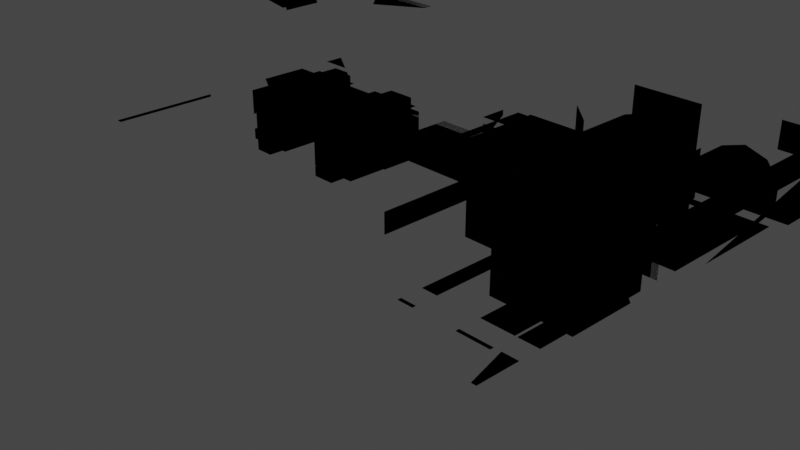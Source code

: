 # Source: blendSplitTank2.blend  (saved by Blender 3.4.6; exported with 4.5.12 LTS)
import bpy
from mathutils import Matrix  # noqa: F401  (used for matrix-valued properties, if any)

bpy.ops.wm.read_factory_settings(use_empty=True)
scene = bpy.context.scene
scene.name = 'Scene'

# ---- collections
col_collection = bpy.data.collections.new('Collection'); scene.collection.children.link(col_collection)

# ---- materials (node trees are filled in below, after node groups)
mat_material_001 = bpy.data.materials.new('Material.001')
mat_material_001.use_transparent_shadow = False
mat_material_001.diffuse_color = (0.138, 0.1424, 0.06494, 1.0)
mat_material_001.roughness = 0.69
mat_material_001.specular_intensity = 0.0
mat_material_002 = bpy.data.materials.new('Material.002')
mat_material_002.use_transparent_shadow = False
mat_material_002.diffuse_color = (0.05497, 0.05497, 0.05497, 1.0)
mat_material_002.roughness = 0.69
mat_material_002.specular_intensity = 0.0
mat_material_003 = bpy.data.materials.new('Material.003')
mat_material_003.use_transparent_shadow = False
mat_material_003.diffuse_color = (0.1473, 0.1473, 0.1473, 1.0)
mat_material_003.roughness = 0.69
mat_material_003.specular_intensity = 0.0
mat_material_004 = bpy.data.materials.new('Material.004')
mat_material_004.use_transparent_shadow = False
mat_material_004.diffuse_color = (0.8, 0.7685, 0.06487, 1.0)
mat_material_004.roughness = 0.69
mat_material_005 = bpy.data.materials.new('Material.005')
mat_material_005.use_transparent_shadow = False
mat_material_005.diffuse_color = (0.2935, 0.3032, 0.1337, 1.0)
mat_material_005.roughness = 0.69
mat_material_005.specular_intensity = 0.0

# ---- material node trees
mat_material_001.use_nodes = True; mat_material_001.node_tree.nodes.clear()
_N = mat_material_001.node_tree.nodes; _L = mat_material_001.node_tree.links
n0 = _N.new('ShaderNodeBsdfPrincipled'); n0.name = 'Principled BSDF'; n0.location = (10, 300)
n0.distribution = 'GGX'
n0.subsurface_method = 'RANDOM_WALK_SKIN'
n0.inputs[0].default_value = (0.138, 0.1424, 0.06494, 1.0)
n0.inputs[2].default_value = 0.69
n0.inputs[3].default_value = 1.45
n0.inputs[4].default_value = 0.0
n0.inputs[13].default_value = 0.0
n0.inputs[27].default_value = (0.138, 0.1424, 0.06494, 1.0)
n1 = _N.new('ShaderNodeOutputMaterial'); n1.name = 'Material Output'; n1.location = (300, 300)
n2 = _N.new('ShaderNodeNormalMap'); n2.name = 'Normal Map'; n2.location = (-300, -300)
n2.label = 'Normal/Map'
_L.new(n0.outputs[0], n1.inputs[0])
_L.new(n2.outputs[0], n0.inputs[5])
n1.is_active_output = True
mat_material_002.use_nodes = True; mat_material_002.node_tree.nodes.clear()
_N = mat_material_002.node_tree.nodes; _L = mat_material_002.node_tree.links
n0 = _N.new('ShaderNodeBsdfPrincipled'); n0.name = 'Principled BSDF'; n0.location = (10, 300)
n0.distribution = 'GGX'
n0.subsurface_method = 'RANDOM_WALK_SKIN'
n0.inputs[0].default_value = (0.05497, 0.05497, 0.05497, 1.0)
n0.inputs[2].default_value = 0.69
n0.inputs[3].default_value = 1.45
n0.inputs[4].default_value = 0.0
n0.inputs[13].default_value = 0.0
n0.inputs[27].default_value = (0.05497, 0.05497, 0.05497, 1.0)
n1 = _N.new('ShaderNodeOutputMaterial'); n1.name = 'Material Output'; n1.location = (300, 300)
n2 = _N.new('ShaderNodeNormalMap'); n2.name = 'Normal Map'; n2.location = (-300, -300)
n2.label = 'Normal/Map'
_L.new(n0.outputs[0], n1.inputs[0])
_L.new(n2.outputs[0], n0.inputs[5])
n1.is_active_output = True
mat_material_003.use_nodes = True; mat_material_003.node_tree.nodes.clear()
_N = mat_material_003.node_tree.nodes; _L = mat_material_003.node_tree.links
n0 = _N.new('ShaderNodeBsdfPrincipled'); n0.name = 'Principled BSDF'; n0.location = (10, 300)
n0.distribution = 'GGX'
n0.subsurface_method = 'RANDOM_WALK_SKIN'
n0.inputs[0].default_value = (0.1473, 0.1473, 0.1473, 1.0)
n0.inputs[2].default_value = 0.69
n0.inputs[3].default_value = 1.45
n0.inputs[4].default_value = 0.0
n0.inputs[13].default_value = 0.0
n0.inputs[27].default_value = (0.1473, 0.1473, 0.1473, 1.0)
n1 = _N.new('ShaderNodeOutputMaterial'); n1.name = 'Material Output'; n1.location = (300, 300)
n2 = _N.new('ShaderNodeNormalMap'); n2.name = 'Normal Map'; n2.location = (-300, -300)
n2.label = 'Normal/Map'
_L.new(n0.outputs[0], n1.inputs[0])
_L.new(n2.outputs[0], n0.inputs[5])
n1.is_active_output = True
mat_material_004.use_nodes = True; mat_material_004.node_tree.nodes.clear()
_N = mat_material_004.node_tree.nodes; _L = mat_material_004.node_tree.links
n0 = _N.new('ShaderNodeBsdfPrincipled'); n0.name = 'Principled BSDF'; n0.location = (10, 300)
n0.distribution = 'GGX'
n0.subsurface_method = 'RANDOM_WALK_SKIN'
n0.inputs[0].default_value = (0.8, 0.7685, 0.06487, 1.0)
n0.inputs[2].default_value = 0.69
n0.inputs[3].default_value = 1.45
n0.inputs[4].default_value = 0.0
n0.inputs[27].default_value = (0.8, 0.7685, 0.06487, 1.0)
n1 = _N.new('ShaderNodeOutputMaterial'); n1.name = 'Material Output'; n1.location = (300, 300)
n2 = _N.new('ShaderNodeNormalMap'); n2.name = 'Normal Map'; n2.location = (-300, -300)
n2.label = 'Normal/Map'
_L.new(n0.outputs[0], n1.inputs[0])
_L.new(n2.outputs[0], n0.inputs[5])
n1.is_active_output = True
mat_material_005.use_nodes = True; mat_material_005.node_tree.nodes.clear()
_N = mat_material_005.node_tree.nodes; _L = mat_material_005.node_tree.links
n0 = _N.new('ShaderNodeBsdfPrincipled'); n0.name = 'Principled BSDF'; n0.location = (10, 300)
n0.distribution = 'GGX'
n0.subsurface_method = 'RANDOM_WALK_SKIN'
n0.inputs[0].default_value = (0.2935, 0.3032, 0.1337, 1.0)
n0.inputs[2].default_value = 0.69
n0.inputs[3].default_value = 1.45
n0.inputs[4].default_value = 0.0
n0.inputs[13].default_value = 0.0
n0.inputs[27].default_value = (0.2935, 0.3032, 0.1337, 1.0)
n1 = _N.new('ShaderNodeOutputMaterial'); n1.name = 'Material Output'; n1.location = (300, 300)
n2 = _N.new('ShaderNodeNormalMap'); n2.name = 'Normal Map'; n2.location = (-300, -300)
n2.label = 'Normal/Map'
_L.new(n0.outputs[0], n1.inputs[0])
_L.new(n2.outputs[0], n0.inputs[5])
n1.is_active_output = True

# ---- world
world_world = bpy.data.worlds.new('World'); scene.world = world_world
world_world.use_nodes = True; world_world.node_tree.nodes.clear()
_N = world_world.node_tree.nodes; _L = world_world.node_tree.links
n0 = _N.new('ShaderNodeOutputWorld'); n0.name = 'World Output'; n0.location = (300, 300)
n1 = _N.new('ShaderNodeBackground'); n1.name = 'Background'; n1.location = (10, 300)
n1.inputs[0].default_value = (0.05088, 0.05088, 0.05088, 1.0)
_L.new(n1.outputs[0], n0.inputs[0])
n0.is_active_output = True
world_world.color = (0.05088, 0.05088, 0.05088)
world_world.use_sun_shadow = False
world_world.sun_shadow_jitter_overblur = 0.0

# ---- cameras
cam_camera = bpy.data.cameras.new('Camera')
cam_camera.clip_end = 100.0
cam_camera.ortho_scale = 7.314

# ---- lights
light_light = bpy.data.lights.new('Light', 'POINT')
light_light.transmission_factor = 0.0
light_light.energy = 1000.0
light_light.shadow_soft_size = 0.1
light_light.shadow_maximum_resolution = 0.006
light_light.use_absolute_resolution = True

# ---- meshes
me_cube_002 = bpy.data.meshes.new('Cube.002')
me_cube_002.from_pydata([(-2.995, -3.165, 2.022), (-2.995, -3.165, 4.022), (-2.995, -1.387, 2.022), (-2.995, -1.387, 4.022), (4.156, -3.165, 2.022), (4.156, -3.165, 4.022), (4.156, -1.387, 2.022), (4.156, -1.387, 4.022), (-4.968, -1.387, 2.022), (-4.968, -3.165, 2.022), (-4.839, -3.165, 3.092), (-4.839, -1.387, 3.092), (-2.995, -1.498, 2.022), (-2.995, -1.498, 4.022), (-2.995, 1.391, 2.022), (-2.995, 1.391, 4.022), (4.156, -1.498, 2.022), (4.156, -1.498, 4.022), (4.156, 1.391, 2.022), (4.156, 1.391, 4.022), (-4.366, 1.391, 2.022), (-4.366, -1.498, 2.022), (-4.237, -1.498, 3.092), (-4.237, 1.391, 3.092), (-2.995, 1.391, 0.9019), (-2.995, -1.498, 0.9019), (3.555, 1.391, 0.9019), (3.555, -1.498, 0.9019), (-3.97, 1.391, 0.9019), (-3.97, -1.498, 0.9019), (-2.995, 1.28, 2.022), (-2.995, 1.28, 4.022), (-2.995, 3.058, 2.022), (-2.995, 3.058, 4.022), (4.156, 1.28, 2.022), (4.156, 1.28, 4.022), (4.156, 3.058, 2.022), (4.156, 3.058, 4.022), (-4.968, 3.058, 2.022), (-4.968, 1.28, 2.022), (-4.839, 1.28, 3.092), (-4.839, 3.058, 3.092), (3.704, 2.519, 4.236), (3.954, 2.519, 7.536), (3.704, 2.639, 4.236), (3.954, 2.639, 7.536), (3.811, 2.519, 4.236), (4.061, 2.519, 7.536), (3.811, 2.639, 4.236), (4.061, 2.639, 7.536), (3.455, 2.243, 3.458), (3.558, 2.357, 4.586), (3.455, 2.915, 3.458), (3.558, 2.801, 4.586), (4.06, 2.243, 3.458), (3.958, 2.357, 4.586), (4.06, 2.915, 3.458), (3.958, 2.801, 4.586), (2.175, -2.836, 3.875), (2.175, -2.836, 4.676), (0.9371, -2.836, 3.875), (0.9371, -2.836, 4.676), (2.175, -2.034, 3.875), (2.175, -2.034, 4.676), (0.9371, -2.034, 3.875), (0.9371, -2.034, 4.676), (1.262, -2.913, 3.797), (1.262, -2.913, 4.754), (1.07, -2.913, 3.797), (1.07, -2.913, 4.754), (1.262, -1.956, 3.797), (1.262, -1.956, 4.754), (1.07, -1.956, 3.797), (1.07, -1.956, 4.754), (2.011, -2.913, 3.797), (2.011, -2.913, 4.754), (1.818, -2.913, 3.797), (1.818, -2.913, 4.754), (2.011, -1.956, 3.797), (2.011, -1.956, 4.754), (1.818, -1.956, 3.797), (1.818, -1.956, 4.754), (3.548, -3.027, 4.053), (3.548, -3.027, 5.4), (3.548, -1.177, 4.053), (3.548, -1.177, 5.4), (4.27, -3.027, 4.053), (4.27, -3.027, 5.4), (4.27, -1.177, 4.053), (4.27, -1.177, 5.4), (3.478, -1.664, 3.923), (3.478, -1.664, 5.531), (3.478, -1.376, 3.923), (3.478, -1.376, 5.531), (4.339, -1.664, 3.923), (4.339, -1.664, 5.531), (4.339, -1.376, 3.923), (4.339, -1.376, 5.531), (3.478, -2.782, 3.923), (3.478, -2.782, 5.531), (3.478, -2.494, 3.923), (3.478, -2.494, 5.531), (4.339, -2.782, 3.923), (4.339, -2.782, 5.531), (4.339, -2.494, 3.923), (4.339, -2.494, 5.531), (2.405, -2.692, 2.114), (2.405, -2.692, 4.255), (2.405, -0.9815, 2.114), (2.405, -0.9815, 4.255), (3.552, -2.692, 2.114), (3.552, -2.692, 4.255), (3.552, -0.9815, 2.114), (3.552, -0.9815, 4.255), (2.405, 0.8744, 2.114), (2.405, 0.8744, 4.255), (2.405, 2.585, 2.114), (2.405, 2.585, 4.255), (3.552, 0.8744, 2.114), (3.552, 0.8744, 4.255), (3.552, 2.585, 2.114), (3.552, 2.585, 4.255), (0.4138, -0.8572, 5.051), (0.4138, 0.7375, 5.051), (0.5137, -0.8572, 4.958), (0.5137, 0.7375, 4.958), (-4.473, -2.577, 2.846), (-4.473, -2.577, 3.889), (-4.473, -1.752, 2.846), (-4.473, -1.752, 3.889), (-3.859, -2.577, 2.846), (-4.246, -2.577, 3.889), (-3.859, -1.752, 2.846), (-4.246, -1.752, 3.889), (-4.473, 1.645, 2.846), (-4.473, 1.645, 3.889), (-4.473, 2.47, 2.846), (-4.473, 2.47, 3.889), (-3.859, 1.645, 2.846), (-4.246, 1.645, 3.889), (-3.859, 2.47, 2.846), (-4.246, 2.47, 3.889), (3.6, -1.406, 2.836), (3.6, -1.406, 3.816), (3.6, 1.299, 2.836), (3.6, 1.299, 3.816), (4.363, -1.406, 2.836), (4.363, -1.406, 3.816), (4.363, 1.299, 2.836), (4.363, 1.299, 3.816), (3.529, 1.745, 2.956), (3.529, 1.745, 3.696), (3.529, 2.593, 2.956), (3.529, 2.593, 3.696), (4.292, 1.745, 2.956), (4.292, 1.745, 3.696), (4.292, 2.593, 2.956), (4.292, 2.593, 3.696), (3.529, -2.7, 2.956), (3.529, -2.7, 3.696), (3.529, -1.852, 2.956), (3.529, -1.852, 3.696), (4.292, -2.7, 2.956), (4.292, -2.7, 3.696), (4.292, -1.852, 2.956), (4.292, -1.852, 3.696), (3.341, -2.975, 1.837), (3.341, -2.975, 2.36), (3.341, 2.868, 1.837), (3.341, 2.868, 2.36), (4.265, -2.975, 1.837), (4.265, -2.975, 2.36), (4.265, 2.868, 1.837), (4.265, 2.868, 2.36), (-3.902, 1.43, 0.148), (-3.782, 1.43, 0.5363), (-3.902, 2.808, 0.148), (-3.782, 2.808, 0.5363), (3.225, 1.43, 0.148), (3.105, 1.43, 0.5363), (3.225, 2.808, 0.148), (3.105, 2.808, 0.5363), (-4.734, 2.808, 2.388), (-4.734, 1.43, 2.388), (-4.615, 1.43, 2.776), (-4.615, 2.808, 2.776), (3.938, 2.808, 2.776), (4.057, 2.808, 2.388), (4.057, 1.43, 2.388), (3.938, 1.43, 2.776), (-3.902, -2.915, 0.148), (-3.782, -2.915, 0.5363), (-3.902, -1.538, 0.148), (-3.782, -1.538, 0.5363), (3.225, -2.915, 0.148), (3.105, -2.915, 0.5363), (3.225, -1.538, 0.148), (3.105, -1.538, 0.5363), (-4.734, -1.538, 2.388), (-4.734, -2.915, 2.388), (-4.615, -2.915, 2.776), (-4.615, -1.538, 2.776), (3.938, -1.538, 2.776), (4.057, -1.538, 2.388), (4.057, -2.915, 2.388), (3.938, -2.915, 2.776), (2.762, -2.759, 0.469), (2.762, 2.652, 0.469), (3.033, -2.759, 0.6332), (3.033, 2.652, 0.6332), (3.2, -2.759, 1.063), (3.2, 2.652, 1.063), (3.2, -2.759, 1.594), (3.2, 2.652, 1.594), (3.033, -2.759, 2.024), (3.033, 2.652, 2.024), (2.762, -2.759, 2.188), (2.762, 2.652, 2.188), (2.491, -2.759, 2.024), (2.491, 2.652, 2.024), (2.324, -2.759, 1.594), (2.324, 2.652, 1.594), (2.324, -2.759, 1.063), (2.324, 2.652, 1.063), (2.491, -2.759, 0.6332), (2.491, 2.652, 0.6332), (1.492, -2.759, 0.469), (1.492, 2.652, 0.469), (1.763, -2.759, 0.6332), (1.763, 2.652, 0.6332), (1.93, -2.759, 1.063), (1.93, 2.652, 1.063), (1.93, -2.759, 1.594), (1.93, 2.652, 1.594), (1.763, -2.759, 2.024), (1.763, 2.652, 2.024), (1.492, -2.759, 2.188), (1.492, 2.652, 2.188), (1.221, -2.759, 2.024), (1.221, 2.652, 2.024), (1.054, -2.759, 1.594), (1.054, 2.652, 1.594), (1.054, -2.759, 1.063), (1.054, 2.652, 1.063), (1.221, -2.759, 0.6332), (1.221, 2.652, 0.6332), (0.2218, -2.759, 0.469), (0.2218, 2.652, 0.469), (0.4925, -2.759, 0.6332), (0.4925, 2.652, 0.6332), (0.6598, -2.759, 1.063), (0.6598, 2.652, 1.063), (0.6598, -2.759, 1.594), (0.6598, 2.652, 1.594), (0.4925, -2.759, 2.024), (0.4925, 2.652, 2.024), (0.2218, -2.759, 2.188), (0.2218, 2.652, 2.188), (-0.04892, -2.759, 2.024), (-0.04892, 2.652, 2.024), (-0.2162, -2.759, 1.594), (-0.2162, 2.652, 1.594), (-0.2162, -2.759, 1.063), (-0.2162, 2.652, 1.063), (-0.04892, -2.759, 0.6332), (-0.04892, 2.652, 0.6332), (-1.048, -2.759, 0.469), (-1.048, 2.652, 0.469), (-0.7777, -2.759, 0.6332), (-0.7777, 2.652, 0.6332), (-0.6104, -2.759, 1.063), (-0.6104, 2.652, 1.063), (-0.6104, -2.759, 1.594), (-0.6104, 2.652, 1.594), (-0.7777, -2.759, 2.024), (-0.7777, 2.652, 2.024), (-1.048, -2.759, 2.188), (-1.048, 2.652, 2.188), (-1.319, -2.759, 2.024), (-1.319, 2.652, 2.024), (-1.486, -2.759, 1.594), (-1.486, 2.652, 1.594), (-1.486, -2.759, 1.063), (-1.486, 2.652, 1.063), (-1.319, -2.759, 0.6332), (-1.319, 2.652, 0.6332), (-2.319, -2.759, 0.469), (-2.319, 2.652, 0.469), (-2.048, -2.759, 0.6332), (-2.048, 2.652, 0.6332), (-1.881, -2.759, 1.063), (-1.881, 2.652, 1.063), (-1.881, -2.759, 1.594), (-1.881, 2.652, 1.594), (-2.048, -2.759, 2.024), (-2.048, 2.652, 2.024), (-2.319, -2.759, 2.188), (-2.319, 2.652, 2.188), (-2.589, -2.759, 2.024), (-2.589, 2.652, 2.024), (-2.757, -2.759, 1.594), (-2.757, 2.652, 1.594), (-2.757, -2.759, 1.063), (-2.757, 2.652, 1.063), (-2.589, -2.759, 0.6332), (-2.589, 2.652, 0.6332), (-3.589, -2.759, 0.469), (-3.589, 2.652, 0.469), (-3.318, -2.759, 0.6332), (-3.318, 2.652, 0.6332), (-3.151, -2.759, 1.063), (-3.151, 2.652, 1.063), (-3.151, -2.759, 1.594), (-3.151, 2.652, 1.594), (-3.318, -2.759, 2.024), (-3.318, 2.652, 2.024), (-3.589, -2.759, 2.188), (-3.589, 2.652, 2.188), (-3.86, -2.759, 2.024), (-3.86, 2.652, 2.024), (-4.027, -2.759, 1.594), (-4.027, 2.652, 1.594), (-4.027, -2.759, 1.063), (-4.027, 2.652, 1.063), (-3.86, -2.759, 0.6332), (-3.86, 2.652, 0.6332), (-3.715, -2.81, 2.41), (-3.933, -2.81, 3.832), (-3.715, -1.598, 2.41), (-3.933, -1.598, 3.832), (-2.774, -2.81, 2.912), (-2.991, -2.81, 4.334), (-2.774, -1.598, 2.912), (-2.991, -1.598, 4.334), (-3.064, -1.598, 2.758), (-3.281, -1.598, 4.179), (-3.064, -2.81, 2.758), (-3.281, -2.81, 4.179), (-1.612, -1.598, 4.334), (-1.395, -1.598, 2.912), (-1.395, -2.81, 2.912), (-1.612, -2.81, 4.334), (-3.719, 1.598, 2.396), (-3.936, 1.598, 3.817), (-3.719, 2.81, 2.396), (-3.936, 2.81, 3.817), (-2.777, 1.598, 2.898), (-2.994, 1.598, 4.319), (-2.777, 2.81, 2.898), (-2.994, 2.81, 4.319), (-3.067, 2.81, 2.743), (-3.285, 2.81, 4.164), (-3.067, 1.598, 2.743), (-3.285, 1.598, 4.164), (-1.616, 2.81, 4.319), (-1.398, 2.81, 2.898), (-1.398, 1.598, 2.898), (-1.616, 1.598, 4.319), (-2.088, -2.319, 4.28), (-1.791, -2.319, 6.245), (-2.088, -2.235, 4.28), (-1.791, -2.235, 6.245), (-2.012, -2.319, 4.28), (-1.716, -2.319, 6.245), (-2.012, -2.235, 4.28), (-1.716, -2.235, 6.245), (-0.2139, -1.02, 5.626), (0.8979, -1.02, 5.628), (-0.2139, 0.9006, 5.626), (0.8979, 0.9006, 5.628)], [], [(1, 3, 11, 10), (2, 3, 7, 6), (6, 7, 5, 4), (4, 5, 1, 0), (2, 6, 4, 0), (7, 3, 1, 5), (9, 10, 11, 8), (2, 0, 9, 8), (3, 2, 8, 11), (0, 1, 10, 9), (13, 15, 23, 22), (14, 15, 19, 18), (18, 19, 17, 16), (16, 17, 13, 12), (14, 18, 26, 24), (19, 15, 13, 17), (21, 22, 23, 20), (20, 14, 24, 28), (15, 14, 20, 23), (12, 13, 22, 21), (24, 26, 27, 25), (24, 25, 29, 28), (12, 21, 29, 25), (18, 16, 27, 26), (21, 20, 28, 29), (16, 12, 25, 27), (31, 33, 41, 40), (32, 33, 37, 36), (36, 37, 35, 34), (34, 35, 31, 30), (32, 36, 34, 30), (37, 33, 31, 35), (39, 40, 41, 38), (32, 30, 39, 38), (33, 32, 38, 41), (30, 31, 40, 39), (42, 43, 45, 44), (44, 45, 49, 48), (48, 49, 47, 46), (46, 47, 43, 42), (44, 48, 46, 42), (49, 45, 43, 47), (50, 51, 53, 52), (52, 53, 57, 56), (56, 57, 55, 54), (54, 55, 51, 50), (52, 56, 54, 50), (57, 53, 51, 55), (58, 59, 61, 60), (60, 61, 65, 64), (64, 65, 63, 62), (62, 63, 59, 58), (60, 64, 62, 58), (65, 61, 59, 63), (66, 67, 69, 68), (68, 69, 73, 72), (72, 73, 71, 70), (70, 71, 67, 66), (68, 72, 70, 66), (73, 69, 67, 71), (74, 75, 77, 76), (76, 77, 81, 80), (80, 81, 79, 78), (78, 79, 75, 74), (76, 80, 78, 74), (81, 77, 75, 79), (82, 83, 85, 84), (84, 85, 89, 88), (88, 89, 87, 86), (86, 87, 83, 82), (84, 88, 86, 82), (89, 85, 83, 87), (90, 91, 93, 92), (92, 93, 97, 96), (96, 97, 95, 94), (94, 95, 91, 90), (92, 96, 94, 90), (97, 93, 91, 95), (98, 99, 101, 100), (100, 101, 105, 104), (104, 105, 103, 102), (102, 103, 99, 98), (100, 104, 102, 98), (105, 101, 99, 103), (106, 107, 109, 108), (108, 109, 113, 112), (112, 113, 111, 110), (110, 111, 107, 106), (108, 112, 110, 106), (113, 109, 107, 111), (114, 115, 117, 116), (116, 117, 121, 120), (120, 121, 119, 118), (118, 119, 115, 114), (116, 120, 118, 114), (121, 117, 115, 119), (123, 125, 124, 122), (126, 127, 129, 128), (128, 129, 133, 132), (132, 133, 131, 130), (130, 131, 127, 126), (128, 132, 130, 126), (133, 129, 127, 131), (134, 135, 137, 136), (136, 137, 141, 140), (140, 141, 139, 138), (138, 139, 135, 134), (136, 140, 138, 134), (141, 137, 135, 139), (142, 143, 145, 144), (144, 145, 149, 148), (148, 149, 147, 146), (146, 147, 143, 142), (144, 148, 146, 142), (149, 145, 143, 147), (150, 151, 153, 152), (152, 153, 157, 156), (156, 157, 155, 154), (154, 155, 151, 150), (152, 156, 154, 150), (157, 153, 151, 155), (158, 159, 161, 160), (160, 161, 165, 164), (164, 165, 163, 162), (162, 163, 159, 158), (160, 164, 162, 158), (165, 161, 159, 163), (166, 167, 169, 168), (168, 169, 173, 172), (172, 173, 171, 170), (170, 171, 167, 166), (168, 172, 170, 166), (173, 169, 167, 171), (175, 177, 185, 184), (176, 177, 181, 180), (179, 178, 188, 189), (178, 179, 175, 174), (176, 180, 178, 174), (181, 177, 175, 179), (183, 184, 185, 182), (176, 174, 183, 182), (177, 176, 182, 185), (174, 175, 184, 183), (187, 186, 189, 188), (178, 180, 187, 188), (181, 179, 189, 186), (180, 181, 186, 187), (191, 193, 201, 200), (192, 193, 197, 196), (195, 194, 204, 205), (194, 195, 191, 190), (192, 196, 194, 190), (197, 193, 191, 195), (199, 200, 201, 198), (192, 190, 199, 198), (193, 192, 198, 201), (190, 191, 200, 199), (203, 202, 205, 204), (194, 196, 203, 204), (197, 195, 205, 202), (196, 197, 202, 203), (206, 207, 209, 208), (208, 209, 211, 210), (210, 211, 213, 212), (212, 213, 215, 214), (214, 215, 217, 216), (216, 217, 219, 218), (218, 219, 221, 220), (220, 221, 223, 222), (209, 207, 225, 223, 221, 219, 217, 215, 213, 211), (222, 223, 225, 224), (224, 225, 207, 206), (206, 208, 210, 212, 214, 216, 218, 220, 222, 224), (226, 227, 229, 228), (228, 229, 231, 230), (230, 231, 233, 232), (232, 233, 235, 234), (234, 235, 237, 236), (236, 237, 239, 238), (238, 239, 241, 240), (240, 241, 243, 242), (229, 227, 245, 243, 241, 239, 237, 235, 233, 231), (242, 243, 245, 244), (244, 245, 227, 226), (226, 228, 230, 232, 234, 236, 238, 240, 242, 244), (246, 247, 249, 248), (248, 249, 251, 250), (250, 251, 253, 252), (252, 253, 255, 254), (254, 255, 257, 256), (256, 257, 259, 258), (258, 259, 261, 260), (260, 261, 263, 262), (249, 247, 265, 263, 261, 259, 257, 255, 253, 251), (262, 263, 265, 264), (264, 265, 247, 246), (246, 248, 250, 252, 254, 256, 258, 260, 262, 264), (266, 267, 269, 268), (268, 269, 271, 270), (270, 271, 273, 272), (272, 273, 275, 274), (274, 275, 277, 276), (276, 277, 279, 278), (278, 279, 281, 280), (280, 281, 283, 282), (269, 267, 285, 283, 281, 279, 277, 275, 273, 271), (282, 283, 285, 284), (284, 285, 267, 266), (266, 268, 270, 272, 274, 276, 278, 280, 282, 284), (286, 287, 289, 288), (288, 289, 291, 290), (290, 291, 293, 292), (292, 293, 295, 294), (294, 295, 297, 296), (296, 297, 299, 298), (298, 299, 301, 300), (300, 301, 303, 302), (289, 287, 305, 303, 301, 299, 297, 295, 293, 291), (302, 303, 305, 304), (304, 305, 287, 286), (286, 288, 290, 292, 294, 296, 298, 300, 302, 304), (306, 307, 309, 308), (308, 309, 311, 310), (310, 311, 313, 312), (312, 313, 315, 314), (314, 315, 317, 316), (316, 317, 319, 318), (318, 319, 321, 320), (320, 321, 323, 322), (309, 307, 325, 323, 321, 319, 317, 315, 313, 311), (322, 323, 325, 324), (324, 325, 307, 306), (306, 308, 310, 312, 314, 316, 318, 320, 322, 324), (326, 327, 329, 328), (334, 335, 333, 332), (331, 330, 340, 341), (336, 337, 327, 326), (334, 332, 330, 336), (335, 329, 327, 337), (333, 335, 337, 331), (328, 334, 336, 326), (330, 331, 337, 336), (328, 329, 335, 334), (339, 338, 341, 340), (330, 332, 339, 340), (333, 331, 341, 338), (332, 333, 338, 339), (342, 343, 345, 344), (350, 351, 349, 348), (347, 346, 356, 357), (352, 353, 343, 342), (350, 348, 346, 352), (351, 345, 343, 353), (349, 351, 353, 347), (344, 350, 352, 342), (346, 347, 353, 352), (344, 345, 351, 350), (355, 354, 357, 356), (346, 348, 355, 356), (349, 347, 357, 354), (348, 349, 354, 355), (358, 359, 361, 360), (360, 361, 365, 364), (364, 365, 363, 362), (362, 363, 359, 358), (360, 364, 362, 358), (365, 361, 359, 363), (368, 369, 367, 366)])
me_cube_002.polygons.foreach_set('use_smooth', [True] * 268)
me_cube_002.polygons.foreach_set('material_index', [0, 0, 0, 0, 0, 0, 0, 0, 0, 0, 0, 0, 0, 0, 1, 0, 0, 1, 0, 0, 1, 1, 1, 1, 1, 1, 0, 0, 0, 0, 0, 0, 0, 0, 0, 0, 2, 2, 2, 2, 2, 2, 1, 1, 1, 1, 1, 1, 2, 2, 2, 2, 2, 2, 1, 1, 1, 1, 1, 1, 1, 1, 1, 1, 1, 1, 2, 2, 2, 2, 2, 2, 1, 1, 1, 1, 1, 1, 1, 1, 1, 1, 1, 1, 4, 4, 4, 4, 4, 4, 4, 4, 4, 4, 4, 4, 4, 3, 0, 0, 0, 0, 0, 3, 0, 0, 0, 0, 0, 0, 0, 0, 0, 0, 0, 3, 3, 3, 3, 3, 3, 3, 3, 3, 3, 3, 3, 4, 4, 4, 4, 4, 4, 1, 1, 1, 1, 1, 1, 1, 1, 1, 1, 1, 1, 1, 1, 1, 1, 1, 1, 1, 1, 1, 1, 1, 1, 1, 1, 1, 1, 2, 2, 2, 2, 2, 2, 2, 2, 2, 2, 2, 2, 2, 2, 2, 2, 2, 2, 2, 2, 2, 2, 2, 2, 2, 2, 2, 2, 2, 2, 2, 2, 2, 2, 2, 2, 2, 2, 2, 2, 2, 2, 2, 2, 2, 2, 2, 2, 2, 2, 2, 2, 2, 2, 2, 2, 2, 2, 2, 2, 2, 2, 2, 2, 2, 2, 2, 2, 2, 2, 2, 2, 1, 1, 1, 1, 1, 1, 1, 1, 1, 1, 1, 1, 1, 1, 1, 1, 1, 1, 1, 1, 1, 1, 1, 1, 1, 1, 1, 1, 1, 1, 1, 1, 1, 1, 4])
_k = set([(0, 4), (0, 9), (1, 3), (1, 5), (1, 10), (2, 6), (2, 8), (3, 7), (3, 11), (4, 5), (4, 6), (5, 7), (6, 7), (8, 9), (8, 11), (9, 10), (10, 11), (13, 15), (13, 17), (13, 22), (15, 19), (15, 23), (16, 17), (16, 18), (16, 27), (17, 19), (18, 19), (18, 26), (20, 21), (20, 23), (20, 28), (21, 22), (21, 29), (22, 23), (24, 26), (24, 28), (25, 27), (25, 29), (26, 27), (28, 29), (30, 34), (30, 39), (31, 33), (31, 35), (31, 40), (32, 36), (32, 38), (33, 37), (33, 41), (34, 35), (34, 36), (35, 37), (36, 37), (38, 39), (38, 41), (39, 40), (40, 41), (42, 43), (42, 44), (42, 46), (43, 45), (43, 47), (44, 45), (44, 48), (45, 49), (46, 47), (46, 48), (47, 49), (48, 49), (50, 51), (50, 52), (50, 54), (51, 53), (51, 55), (52, 53), (52, 56), (53, 57), (54, 55), (54, 56), (55, 57), (56, 57), (58, 59), (58, 60), (58, 62), (59, 61), (59, 63), (60, 61), (60, 64), (61, 65), (62, 63), (62, 64), (63, 65), (64, 65), (66, 67), (66, 68), (66, 70), (67, 69), (67, 71), (68, 69), (68, 72), (69, 73), (70, 71), (70, 72), (71, 73), (72, 73), (74, 75), (74, 76), (74, 78), (75, 77), (75, 79), (76, 77), (76, 80), (77, 81), (78, 79), (78, 80), (79, 81), (80, 81), (82, 83), (82, 84), (82, 86), (83, 85), (83, 87), (84, 85), (84, 88), (85, 89), (86, 87), (86, 88), (87, 89), (88, 89), (90, 91), (90, 92), (90, 94), (91, 93), (91, 95), (92, 93), (92, 96), (93, 97), (94, 95), (94, 96), (95, 97), (96, 97), (98, 99), (98, 100), (98, 102), (99, 101), (99, 103), (100, 101), (100, 104), (101, 105), (102, 103), (102, 104), (103, 105), (104, 105), (106, 107), (106, 108), (106, 110), (107, 109), (107, 111), (108, 109), (108, 112), (109, 113), (110, 111), (110, 112), (111, 113), (112, 113), (114, 115), (114, 116), (114, 118), (115, 117), (115, 119), (116, 117), (116, 120), (117, 121), (118, 119), (118, 120), (119, 121), (120, 121), (122, 123), (122, 124), (123, 125), (124, 125), (126, 127), (126, 128), (126, 130), (127, 129), (127, 131), (128, 129), (128, 132), (129, 133), (130, 131), (130, 132), (131, 133), (132, 133), (134, 135), (134, 136), (134, 138), (135, 137), (135, 139), (136, 137), (136, 140), (137, 141), (138, 139), (138, 140), (139, 141), (140, 141), (142, 143), (142, 144), (142, 146), (143, 145), (143, 147), (144, 145), (144, 148), (145, 149), (146, 147), (146, 148), (147, 149), (148, 149), (150, 151), (150, 152), (150, 154), (151, 153), (151, 155), (152, 153), (152, 156), (153, 157), (154, 155), (154, 156), (155, 157), (156, 157), (158, 159), (158, 160), (158, 162), (159, 161), (159, 163), (160, 161), (160, 164), (161, 165), (162, 163), (162, 164), (163, 165), (164, 165), (166, 167), (166, 168), (166, 170), (167, 169), (167, 171), (168, 169), (168, 172), (169, 173), (170, 171), (170, 172), (171, 173), (172, 173), (174, 176), (174, 178), (174, 183), (175, 177), (175, 179), (175, 184), (176, 180), (176, 182), (177, 181), (177, 185), (178, 180), (178, 188), (179, 181), (179, 189), (180, 187), (181, 186), (182, 183), (182, 185), (183, 184), (184, 185), (186, 187), (186, 189), (187, 188), (188, 189), (190, 192), (190, 194), (190, 199), (191, 193), (191, 195), (191, 200), (192, 196), (192, 198), (193, 197), (193, 201), (194, 196), (194, 204), (195, 197), (195, 205), (196, 203), (197, 202), (198, 199), (198, 201), (199, 200), (200, 201), (202, 203), (202, 205), (203, 204), (204, 205), (206, 207), (206, 208), (206, 224), (207, 209), (207, 225), (208, 209), (208, 210), (209, 211), (210, 211), (210, 212), (211, 213), (212, 213), (212, 214), (213, 215), (214, 215), (214, 216), (215, 217), (216, 217), (216, 218), (217, 219), (218, 219), (218, 220), (219, 221), (220, 221), (220, 222), (221, 223), (222, 223), (222, 224), (223, 225), (224, 225), (226, 227), (226, 228), (226, 244), (227, 229), (227, 245), (228, 229), (228, 230), (229, 231), (230, 231), (230, 232), (231, 233), (232, 233), (232, 234), (233, 235), (234, 235), (234, 236), (235, 237), (236, 237), (236, 238), (237, 239), (238, 239), (238, 240), (239, 241), (240, 241), (240, 242), (241, 243), (242, 243), (242, 244), (243, 245), (244, 245), (246, 247), (246, 248), (246, 264), (247, 249), (247, 265), (248, 249), (248, 250), (249, 251), (250, 251), (250, 252), (251, 253), (252, 253), (252, 254), (253, 255), (254, 255), (254, 256), (255, 257), (256, 257), (256, 258), (257, 259), (258, 259), (258, 260), (259, 261), (260, 261), (260, 262), (261, 263), (262, 263), (262, 264), (263, 265), (264, 265), (266, 267), (266, 268), (266, 284), (267, 269), (267, 285), (268, 269), (268, 270), (269, 271), (270, 271), (270, 272), (271, 273), (272, 273), (272, 274), (273, 275), (274, 275), (274, 276), (275, 277), (276, 277), (276, 278), (277, 279), (278, 279), (278, 280), (279, 281), (280, 281), (280, 282), (281, 283), (282, 283), (282, 284), (283, 285), (284, 285), (286, 287), (286, 288), (286, 304), (287, 289), (287, 305), (288, 289), (288, 290), (289, 291), (290, 291), (290, 292), (291, 293), (292, 293), (292, 294), (293, 295), (294, 295), (294, 296), (295, 297), (296, 297), (296, 298), (297, 299), (298, 299), (298, 300), (299, 301), (300, 301), (300, 302), (301, 303), (302, 303), (302, 304), (303, 305), (304, 305), (306, 307), (306, 308), (306, 324), (307, 309), (307, 325), (308, 309), (308, 310), (309, 311), (310, 311), (310, 312), (311, 313), (312, 313), (312, 314), (313, 315), (314, 315), (314, 316), (315, 317), (316, 317), (316, 318), (317, 319), (318, 319), (318, 320), (319, 321), (320, 321), (320, 322), (321, 323), (322, 323), (322, 324), (323, 325), (324, 325), (326, 327), (326, 328), (326, 336), (327, 329), (327, 337), (328, 329), (328, 334), (329, 335), (330, 332), (330, 336), (330, 340), (331, 333), (331, 337), (331, 341), (332, 334), (332, 339), (333, 335), (333, 338), (338, 339), (338, 341), (339, 340), (340, 341), (342, 343), (342, 344), (342, 352), (343, 345), (343, 353), (344, 345), (344, 350), (345, 351), (346, 348), (346, 352), (346, 356), (347, 349), (347, 353), (347, 357), (348, 350), (348, 355), (349, 351), (349, 354), (354, 355), (354, 357), (355, 356), (356, 357), (358, 359), (358, 360), (358, 362), (359, 361), (359, 363), (360, 361), (360, 364), (361, 365), (362, 363), (362, 364), (363, 365), (364, 365), (366, 367), (366, 368), (367, 369), (368, 369)])
me_cube_002.attributes.new('sharp_edge', 'BOOLEAN', 'EDGE').data.foreach_set('value', [ (min(e.vertices), max(e.vertices)) in _k for e in me_cube_002.edges])
me_cube_002.materials.append(mat_material_001)
me_cube_002.materials.append(mat_material_002)
me_cube_002.materials.append(mat_material_003)
me_cube_002.materials.append(mat_material_004)
me_cube_002.materials.append(mat_material_005)
me_cube_002.update()
me_cube_002.normals_split_custom_set([tuple(v) for v in zip(*[iter([-0.4504, 0.0, 0.8928, -0.4504, 0.0, 0.8928, -0.4504, 0.0, 0.8928, -0.4504, 0.0, 0.8928, 0.0, 1.0, -5.139e-09, 0.0, 1.0, -4.241e-09, 0.0, 1.0, 0.0, 0.0, 1.0, 0.0, 1.0, 0.0, 0.0, 1.0, 0.0, 0.0, 1.0, 0.0, 0.0, 1.0, 0.0, 0.0, 0.0, -1.0, 0.0, 0.0, -1.0, 0.0, 0.0, -1.0, -2.12e-08, 0.0, -1.0, -2.569e-08, 0.0, 0.0, -1.0, 0.0, 0.0, -1.0, 0.0, 0.0, -1.0, 0.0, 0.0, -1.0, 0.0, 0.0, 1.0, 0.0, 0.0, 1.0, 0.0, 0.0, 1.0, 0.0, 0.0, 1.0, -0.9927, 0.0, 0.1202, -0.9927, 0.0, 0.1202, -0.9927, 0.0, 0.1202, -0.9927, 0.0, 0.1202, 0.0, 0.0, -1.0, 0.0, 0.0, -1.0, 0.0, 0.0, -1.0, 0.0, 0.0, -1.0, 0.0, 1.0, -4.241e-09, 0.0, 1.0, -5.139e-09, 0.0, 1.0, -1.028e-08, 0.0, 1.0, -1.028e-08, 0.0, -1.0, -2.569e-08, 0.0, -1.0, -2.12e-08, 0.0, -1.0, -5.139e-08, 0.0, -1.0, -5.139e-08, -0.5994, 0.0, 0.8004, -0.5994, 0.0, 0.8004, -0.5994, 0.0, 0.8004, -0.5994, 0.0, 0.8004, 0.0, 1.0, -7.542e-09, 0.0, 1.0, -1.12e-08, 0.0, 1.0, 0.0, 0.0, 1.0, 0.0, 1.0, 0.0, 0.0, 1.0, 0.0, 0.0, 1.0, 0.0, 0.0, 1.0, 0.0, 0.0, 0.0, -1.0, 0.0, 0.0, -1.0, 0.0, 0.0, -1.0, -2.241e-08, 0.0, -1.0, 7.589e-09, 0.0, 1.0, -7.542e-09, 0.0, 1.0, 0.0, 0.0, 1.0, 0.0, 0.0, 1.0, 0.0, 0.0, 0.0, 1.0, 0.0, 0.0, 1.0, 0.0, 0.0, 1.0, 0.0, 0.0, 1.0, -0.9927, 0.0, 0.1202, -0.9927, 0.0, 0.1202, -0.9927, 0.0, 0.1202, -0.9927, 0.0, 0.1202, 0.0, 1.0, -1.632e-08, 0.0, 1.0, -7.542e-09, 0.0, 1.0, 0.0, 0.0, 1.0, 0.0, 0.0, 1.0, -1.12e-08, 0.0, 1.0, -7.542e-09, 0.0, 1.0, -1.632e-08, 0.0, 1.0, -3.017e-08, 0.0, -1.0, 7.589e-09, 0.0, -1.0, -2.241e-08, 0.0, -1.0, -6.034e-08, 0.0, -1.0, 9.001e-09, 0.0, 0.0, -1.0, 0.0, 0.0, -1.0, 0.0, 0.0, -1.0, 0.0, 0.0, -1.0, 0.0, 0.0, -1.0, 0.0, 0.0, -1.0, 0.0, 0.0, -1.0, 0.0, 0.0, -1.0, 0.0, -1.0, 7.589e-09, 0.0, -1.0, 9.001e-09, 0.0, -1.0, 9.069e-08, 0.0, -1.0, 4.535e-08, 0.8809, 0.0, -0.4732, 0.8809, 0.0, -0.4732, 0.8809, 0.0, -0.4732, 0.8809, 0.0, -0.4732, -0.9428, 0.0, -0.3333, -0.9428, 0.0, -0.3333, -0.9428, 0.0, -0.3333, -0.9428, 0.0, -0.3333, 0.0, -1.0, 0.0, 0.0, -1.0, 7.589e-09, 0.0, -1.0, 4.535e-08, 0.0, -1.0, 0.0, -0.4504, 0.0, 0.8928, -0.4504, 0.0, 0.8928, -0.4504, 0.0, 0.8928, -0.4504, 0.0, 0.8928, 0.0, 1.0, 4.625e-08, 0.0, 1.0, 3.817e-08, 0.0, 1.0, 0.0, 0.0, 1.0, 0.0, 1.0, 0.0, 0.0, 1.0, 0.0, 0.0, 1.0, 0.0, 0.0, 1.0, 0.0, 0.0, 0.0, -1.0, 0.0, 0.0, -1.0, 0.0, 0.0, -1.0, 6.361e-09, 0.0, -1.0, 7.708e-09, 0.0, 0.0, -1.0, 0.0, 0.0, -1.0, 0.0, 0.0, -1.0, 0.0, 0.0, -1.0, 0.0, 0.0, 1.0, 0.0, 0.0, 1.0, 0.0, 0.0, 1.0, 0.0, 0.0, 1.0, -0.9927, 0.0, 0.1202, -0.9927, 0.0, 0.1202, -0.9927, 0.0, 0.1202, -0.9927, 0.0, 0.1202, 0.0, 0.0, -1.0, 0.0, 0.0, -1.0, 0.0, 0.0, -1.0, 0.0, 0.0, -1.0, 0.0, 1.0, 3.817e-08, 0.0, 1.0, 4.625e-08, 0.0, 1.0, 9.25e-08, 0.0, 1.0, 9.25e-08, 0.0, -1.0, 7.708e-09, 0.0, -1.0, 6.361e-09, 0.0, -1.0, 1.542e-08, 0.0, -1.0, 1.542e-08, -0.9971, 0.0, 0.07548, -0.9971, 0.0, 0.07548, -0.9971, 0.0, 0.07548, -0.9971, 0.0, 0.07548, 0.0, 1.0, 0.0, 0.0, 1.0, 0.0, 0.0, 1.0, 0.0, 0.0, 1.0, 0.0, 0.9971, 0.0, -0.07548, 0.9971, 0.0, -0.07548, 0.9971, 0.0, -0.07548, 0.9971, 0.0, -0.07548, 0.0, -1.0, 0.0, 0.0, -1.0, 0.0, 0.0, -1.0, 0.0, 0.0, -1.0, 0.0, 0.0, 0.0, -1.0, 0.0, 0.0, -1.0, 0.0, 0.0, -1.0, 0.0, 0.0, -1.0, 0.0, 0.0, 1.0, 0.0, 0.0, 1.0, 0.0, 0.0, 1.0, 0.0, 0.0, 1.0, -0.9959, 0.0, 0.09037, -0.9959, 0.0, 0.09037, -0.9959, 0.0, 0.09037, -0.9959, 0.0, 0.09037, 0.0, 0.995, 0.1003, 0.0, 0.995, 0.1003, 0.0, 0.995, 0.1003, 0.0, 0.995, 0.1003, 0.9959, 0.0, 0.09037, 0.9959, 0.0, 0.09037, 0.9959, 0.0, 0.09037, 0.9959, 0.0, 0.09037, 0.0, -0.995, 0.1003, 0.0, -0.995, 0.1003, 0.0, -0.995, 0.1003, 0.0, -0.995, 0.1003, 0.0, 0.0, -1.0, 0.0, 0.0, -1.0, 0.0, 0.0, -1.0, 0.0, 0.0, -1.0, 0.0, 0.0, 1.0, 0.0, 0.0, 1.0, 0.0, 0.0, 1.0, 0.0, 0.0, 1.0, 1.927e-07, -1.0, 0.0, 1.927e-07, -1.0, 0.0, 1.927e-07, -1.0, 0.0, 1.927e-07, -1.0, 0.0, -1.0, 0.0, 0.0, -1.0, 0.0, 0.0, -1.0, 0.0, 0.0, -1.0, 0.0, 0.0, -1.927e-07, 1.0, 0.0, -1.927e-07, 1.0, 0.0, -1.927e-07, 1.0, 0.0, -1.927e-07, 1.0, 0.0, 1.0, 0.0, 0.0, 1.0, 0.0, 0.0, 1.0, 0.0, 0.0, 1.0, 0.0, 0.0, 0.0, 0.0, -1.0, 0.0, 0.0, -1.0, 0.0, 0.0, -1.0, 0.0, 0.0, -1.0, 0.0, 0.0, 1.0, 0.0, 0.0, 1.0, 0.0, 0.0, 1.0, 0.0, 0.0, 1.0, 0.0, -1.0, 0.0, 0.0, -1.0, 0.0, 0.0, -1.0, 0.0, 0.0, -1.0, 0.0, -1.0, 0.0, 0.0, -1.0, 0.0, 0.0, -1.0, 0.0, 0.0, -1.0, 0.0, 0.0, 0.0, 1.0, 0.0, 0.0, 1.0, 0.0, 0.0, 1.0, 0.0, 0.0, 1.0, 0.0, 1.0, 0.0, 0.0, 1.0, 0.0, 0.0, 1.0, 0.0, 0.0, 1.0, 0.0, 0.0, 0.0, 0.0, -1.0, 0.0, 0.0, -1.0, 0.0, 0.0, -1.0, 0.0, 0.0, -1.0, 0.0, 0.0, 1.0, 0.0, 0.0, 1.0, 0.0, 0.0, 1.0, 0.0, 0.0, 1.0, 0.0, -1.0, 0.0, 0.0, -1.0, 0.0, 0.0, -1.0, 0.0, 0.0, -1.0, 0.0, -1.0, 0.0, 0.0, -1.0, 0.0, 0.0, -1.0, 0.0, 0.0, -1.0, 0.0, 0.0, -6.188e-07, 1.0, 0.0, -6.188e-07, 1.0, 0.0, -6.188e-07, 1.0, 0.0, -6.188e-07, 1.0, 0.0, 1.0, 0.0, 0.0, 1.0, 0.0, 0.0, 1.0, 0.0, 0.0, 1.0, 0.0, 0.0, 0.0, 0.0, -1.0, 0.0, 0.0, -1.0, 0.0, 0.0, -1.0, 0.0, 0.0, -1.0, 0.0, 0.0, 1.0, 0.0, 0.0, 1.0, 0.0, 0.0, 1.0, 0.0, 0.0, 1.0, -1.0, 0.0, 0.0, -1.0, 0.0, 0.0, -1.0, 0.0, 0.0, -1.0, 0.0, 0.0, 0.0, 1.0, 0.0, 0.0, 1.0, 0.0, 0.0, 1.0, 0.0, 0.0, 1.0, 0.0, 1.0, 0.0, 0.0, 1.0, 0.0, 0.0, 1.0, 0.0, 0.0, 1.0, 0.0, 0.0, 0.0, -1.0, 0.0, 0.0, -1.0, 0.0, 0.0, -1.0, 0.0, 0.0, -1.0, 0.0, 0.0, 0.0, -1.0, 0.0, 0.0, -1.0, 0.0, 0.0, -1.0, 0.0, 0.0, -1.0, 0.0, 0.0, 1.0, 0.0, 0.0, 1.0, 0.0, 0.0, 1.0, 0.0, 0.0, 1.0, -1.0, 0.0, 0.0, -1.0, 0.0, 0.0, -1.0, 0.0, 0.0, -1.0, 0.0, 0.0, 0.0, 1.0, 0.0, 0.0, 1.0, 0.0, 0.0, 1.0, 0.0, 0.0, 1.0, 0.0, 1.0, 0.0, 0.0, 1.0, 0.0, 0.0, 1.0, 0.0, 0.0, 1.0, 0.0, 0.0, 0.0, -1.0, 0.0, 0.0, -1.0, 0.0, 0.0, -1.0, 0.0, 0.0, -1.0, 0.0, 0.0, 0.0, -1.0, 0.0, 0.0, -1.0, 0.0, 0.0, -1.0, 0.0, 0.0, -1.0, 0.0, 0.0, 1.0, 0.0, 0.0, 1.0, 0.0, 0.0, 1.0, 0.0, 0.0, 1.0, -1.0, 0.0, 0.0, -1.0, 0.0, 0.0, -1.0, 0.0, 0.0, -1.0, 0.0, 0.0, 0.0, 1.0, 0.0, 0.0, 1.0, 0.0, 0.0, 1.0, 0.0, 0.0, 1.0, 0.0, 1.0, 0.0, 0.0, 1.0, 0.0, 0.0, 1.0, 0.0, 0.0, 1.0, 0.0, 0.0, 0.0, -1.0, 0.0, 0.0, -1.0, 0.0, 0.0, -1.0, 0.0, 0.0, -1.0, 0.0, 0.0, 0.0, -1.0, 0.0, 0.0, -1.0, 0.0, 0.0, -1.0, 0.0, 0.0, -1.0, 0.0, 0.0, 1.0, 0.0, 0.0, 1.0, 0.0, 0.0, 1.0, 0.0, 0.0, 1.0, -1.0, 0.0, 0.0, -1.0, 0.0, 0.0, -1.0, 0.0, 0.0, -1.0, 0.0, 0.0, 0.0, 1.0, 0.0, 0.0, 1.0, 0.0, 0.0, 1.0, 0.0, 0.0, 1.0, 0.0, 1.0, 0.0, 0.0, 1.0, 0.0, 0.0, 1.0, 0.0, 0.0, 1.0, 0.0, 0.0, 0.0, -1.0, 0.0, 0.0, -1.0, 0.0, 0.0, -1.0, 0.0, 0.0, -1.0, 0.0, 0.0, 0.0, -1.0, 0.0, 0.0, -1.0, 0.0, 0.0, -1.0, 0.0, 0.0, -1.0, 0.0, 0.0, 1.0, 0.0, 0.0, 1.0, 0.0, 0.0, 1.0, 0.0, 0.0, 1.0, -1.0, 0.0, 0.0, -1.0, 0.0, 0.0, -1.0, 0.0, 0.0, -1.0, 0.0, 0.0, 0.0, 1.0, 0.0, 0.0, 1.0, 0.0, 0.0, 1.0, 0.0, 0.0, 1.0, 0.0, 1.0, 0.0, 0.0, 1.0, 0.0, 0.0, 1.0, 0.0, 0.0, 1.0, 0.0, 0.0, 0.0, -1.0, 0.0, 0.0, -1.0, 0.0, 0.0, -1.0, 0.0, 0.0, -1.0, 0.0, 0.0, 0.0, -1.0, 0.0, 0.0, -1.0, 0.0, 0.0, -1.0, 0.0, 0.0, -1.0, 0.0, 0.0, 1.0, 0.0, 0.0, 1.0, 0.0, 0.0, 1.0, 0.0, 0.0, 1.0, -0.6814, -1.027e-07, -0.7319, -0.6814, -1.027e-07, -0.7319, -0.6814, -1.027e-07, -0.7319, -0.6814, -1.027e-07, -0.7319, -1.0, 0.0, 0.0, -1.0, 0.0, 0.0, -1.0, 0.0, 0.0, -1.0, 0.0, 0.0, 0.0, 1.0, 0.0, 0.0, 1.0, 0.0, 0.0, 1.0, 0.0, 0.0, 1.0, 0.0, 0.9376, 0.0, 0.3478, 0.9376, 0.0, 0.3478, 0.9376, 0.0, 0.3478, 0.9376, 0.0, 0.3478, 0.0, -1.0, 0.0, 0.0, -1.0, 0.0, 0.0, -1.0, 0.0, 0.0, -1.0, 0.0, 0.0, 0.0, -1.0, 0.0, 0.0, -1.0, 0.0, 0.0, -1.0, 0.0, 0.0, -1.0, 0.0, 0.0, 1.0, 0.0, 0.0, 1.0, 0.0, 0.0, 1.0, 0.0, 0.0, 1.0, -1.0, 0.0, 0.0, -1.0, 0.0, 0.0, -1.0, 0.0, 0.0, -1.0, 0.0, 0.0, 0.0, 1.0, 1.359e-07, 0.0, 1.0, 1.359e-07, 0.0, 1.0, 1.359e-07, 0.0, 1.0, 1.359e-07, 0.9376, 0.0, 0.3478, 0.9376, 0.0, 0.3478, 0.9376, 0.0, 0.3478, 0.9376, 0.0, 0.3478, 0.0, -1.0, 0.0, 0.0, -1.0, 0.0, 0.0, -1.0, 0.0, 0.0, -1.0, 0.0, 0.0, 0.0, -1.0, 0.0, 0.0, -1.0, 0.0, 0.0, -1.0, 0.0, 0.0, -1.0, 0.0, 0.0, 1.0, 0.0, 0.0, 1.0, 0.0, 0.0, 1.0, 0.0, 0.0, 1.0, -1.0, 0.0, 0.0, -1.0, 0.0, 0.0, -1.0, 0.0, 0.0, -1.0, 0.0, 0.0, 0.0, 1.0, 0.0, 0.0, 1.0, 0.0, 0.0, 1.0, 0.0, 0.0, 1.0, 0.0, 1.0, 0.0, 0.0, 1.0, 0.0, 0.0, 1.0, 0.0, 0.0, 1.0, 0.0, 0.0, 0.0, -1.0, 0.0, 0.0, -1.0, 0.0, 0.0, -1.0, 0.0, 0.0, -1.0, 0.0, 0.0, 0.0, -1.0, 0.0, 0.0, -1.0, 0.0, 0.0, -1.0, 0.0, 0.0, -1.0, 0.0, 0.0, 1.0, 0.0, 0.0, 1.0, 0.0, 0.0, 1.0, 0.0, 0.0, 1.0, -1.0, 0.0, 0.0, -1.0, 0.0, 0.0, -1.0, 0.0, 0.0, -1.0, 0.0, 0.0, 0.0, 1.0, 0.0, 0.0, 1.0, 0.0, 0.0, 1.0, 0.0, 0.0, 1.0, 0.0, 1.0, 0.0, 0.0, 1.0, 0.0, 0.0, 1.0, 0.0, 0.0, 1.0, 0.0, 0.0, 0.0, -1.0, 0.0, 0.0, -1.0, 0.0, 0.0, -1.0, 0.0, 0.0, -1.0, 0.0, 0.0, 0.0, -1.0, 0.0, 0.0, -1.0, 0.0, 0.0, -1.0, 0.0, 0.0, -1.0, 0.0, 0.0, 1.0, 0.0, 0.0, 1.0, 0.0, 0.0, 1.0, 0.0, 0.0, 1.0, -1.0, 0.0, 0.0, -1.0, 0.0, 0.0, -1.0, 0.0, 0.0, -1.0, 0.0, 0.0, 0.0, 1.0, 0.0, 0.0, 1.0, 0.0, 0.0, 1.0, 0.0, 0.0, 1.0, 0.0, 1.0, 0.0, 0.0, 1.0, 0.0, 0.0, 1.0, 0.0, 0.0, 1.0, 0.0, 0.0, 0.0, -1.0, 0.0, 0.0, -1.0, 0.0, 0.0, -1.0, 0.0, 0.0, -1.0, 0.0, 0.0, 0.0, -1.0, 0.0, 0.0, -1.0, 0.0, 0.0, -1.0, 0.0, 0.0, -1.0, 0.0, 0.0, 1.0, 0.0, 0.0, 1.0, 0.0, 0.0, 1.0, 0.0, 0.0, 1.0, -1.0, 0.0, 0.0, -1.0, 0.0, 0.0, -1.0, 0.0, 0.0, -1.0, 0.0, 0.0, 0.0, 1.0, 0.0, 0.0, 1.0, 0.0, 0.0, 1.0, 0.0, 0.0, 1.0, 0.0, 1.0, 0.0, 0.0, 1.0, 0.0, 0.0, 1.0, 0.0, 0.0, 1.0, 0.0, 0.0, 0.0, -1.0, 0.0, 0.0, -1.0, 0.0, 0.0, -1.0, 0.0, 0.0, -1.0, 0.0, 0.0, 0.0, -1.0, 0.0, 0.0, -1.0, 0.0, 0.0, -1.0, 0.0, 0.0, -1.0, 0.0, 0.0, 1.0, 0.0, 0.0, 1.0, 0.0, 0.0, 1.0, 0.0, 0.0, 1.0, 0.9373, 0.0, 0.3486, 0.9373, 0.0, 0.3486, 0.9373, 0.0, 0.3486, 0.9373, 0.0, 0.3486, 0.0, 1.0, 6.141e-08, 0.0, 1.0, 1.103e-07, 0.0, 1.0, -3.346e-08, 0.0, 1.0, -2.438e-08, 0.0, -1.0, -2.4e-07, 0.0, -1.0, -2.47e-07, 0.0, -1.0, -2.268e-07, 0.0, -1.0, -2.268e-07, 0.0, -1.0, -2.47e-07, 0.0, -1.0, -2.4e-07, 0.0, -1.0, -1.681e-07, 0.0, -1.0, -2.041e-07, 0.0, 0.0, -1.0, 0.0, 0.0, -1.0, 0.0, 0.0, -1.0, 0.0, 0.0, -1.0, 0.0, 0.0, 1.0, 0.0, 0.0, 1.0, 0.0, 0.0, 1.0, 0.0, 0.0, 1.0, -0.956, 0.0, 0.2935, -0.956, 0.0, 0.2935, -0.956, 0.0, 0.2935, -0.956, 0.0, 0.2935, -0.9374, 0.0, -0.3482, -0.9374, 0.0, -0.3482, -0.9374, 0.0, -0.3482, -0.9374, 0.0, -0.3482, 0.0, 1.0, 1.103e-07, 0.0, 1.0, 6.141e-08, 0.0, 1.0, 2.016e-07, 0.0, 1.0, 2.016e-07, 0.0, -1.0, -2.041e-07, 0.0, -1.0, -1.681e-07, 0.0, -1.0, -1.008e-07, 0.0, -1.0, -1.008e-07, 0.956, -2.131e-07, 0.2935, 0.956, -2.131e-07, 0.2935, 0.956, -2.131e-07, 0.2935, 0.956, -2.131e-07, 0.2935, 0.9374, 4.135e-09, -0.3482, 0.9374, 4.135e-09, -0.3482, 0.9374, 4.135e-09, -0.3482, 0.9374, 4.135e-09, -0.3482, -0.9373, 2.898e-07, 0.3486, -0.9373, 2.898e-07, 0.3486, -0.9373, 2.898e-07, 0.3486, -0.9373, 2.898e-07, 0.3486, 0.0, 1.0, -2.438e-08, 0.0, 1.0, -3.346e-08, 0.0, 1.0, -5.041e-08, 0.0, 1.0, -5.041e-08, 0.9373, 0.0, 0.3486, 0.9373, 0.0, 0.3486, 0.9373, 0.0, 0.3486, 0.9373, 0.0, 0.3486, 0.0, 1.0, 4.921e-08, 0.0, 1.0, 9.361e-08, 4.467e-08, 1.0, 2.17e-08, 2.665e-08, 1.0, 6.32e-09, 0.0, -1.0, 2.07e-07, 0.0, -1.0, 3.179e-07, 0.0, -1.0, 0.0, 0.0, -1.0, 0.0, 0.0, -1.0, 3.179e-07, 0.0, -1.0, 2.07e-07, 0.0, -1.0, 1.494e-07, 0.0, -1.0, 2.836e-07, 0.0, 0.0, -1.0, 0.0, 0.0, -1.0, 0.0, 0.0, -1.0, 0.0, 0.0, -1.0, 0.0, 0.0, 1.0, 0.0, 0.0, 1.0, 0.0, 0.0, 1.0, 0.0, 0.0, 1.0, -0.956, 0.0, 0.2935, -0.956, 0.0, 0.2935, -0.956, 0.0, 0.2935, -0.956, 0.0, 0.2935, -0.9374, 0.0, -0.3482, -0.9374, 0.0, -0.3482, -0.9374, 0.0, -0.3482, -0.9374, 0.0, -0.3482, 0.0, 1.0, 9.361e-08, 0.0, 1.0, 4.921e-08, 0.0, 1.0, 1.764e-07, 0.0, 1.0, 1.764e-07, 0.0, -1.0, 2.836e-07, 0.0, -1.0, 1.494e-07, 0.0, -1.0, -1.008e-07, 0.0, -1.0, -1.008e-07, 0.956, -2.131e-07, 0.2935, 0.956, -2.131e-07, 0.2935, 0.956, -2.131e-07, 0.2935, 0.956, -2.131e-07, 0.2935, 0.9374, 4.135e-09, -0.3482, 0.9374, 4.135e-09, -0.3482, 0.9374, 4.135e-09, -0.3482, 0.9374, 4.135e-09, -0.3482, -0.9373, 2.898e-07, 0.3486, -0.9373, 2.898e-07, 0.3486, -0.9373, 2.898e-07, 0.3486, -0.9373, 2.898e-07, 0.3486, 2.665e-08, 1.0, 6.32e-09, 4.467e-08, 1.0, 2.17e-08, 7.83e-08, 1.0, 5.041e-08, 7.83e-08, 1.0, 5.041e-08, 0.5185, -1.739e-08, -0.8551, 0.5185, -1.739e-08, -0.8551, 0.5185, -1.739e-08, -0.8551, 0.5185, -1.739e-08, -0.8551, 0.9319, -9.562e-09, -0.3628, 0.9319, -9.562e-09, -0.3628, 0.9319, -9.562e-09, -0.3628, 0.9319, -9.562e-09, -0.3628, 1.0, -8.301e-09, 0.0, 1.0, -8.301e-09, 0.0, 1.0, -8.301e-09, 0.0, 1.0, -8.301e-09, 0.0, 0.9319, 0.0, 0.3628, 0.9319, 0.0, 0.3628, 0.9319, 0.0, 0.3628, 0.9319, 0.0, 0.3628, 0.5185, 1.57e-08, 0.8551, 0.5185, 1.57e-08, 0.8551, 0.5185, 1.57e-08, 0.8551, 0.5185, 1.57e-08, 0.8551, -0.5185, 1.74e-08, 0.8551, -0.5185, 1.74e-08, 0.8551, -0.5185, 1.74e-08, 0.8551, -0.5185, 1.74e-08, 0.8551, -0.9319, 3.228e-08, 0.3628, -0.9319, 3.228e-08, 0.3628, -0.9319, 3.228e-08, 0.3628, -0.9319, 3.228e-08, 0.3628, -1.0, -4.147e-08, 0.0, -1.0, -4.147e-08, 0.0, -1.0, -4.147e-08, 0.0, -1.0, -4.147e-08, 0.0, 0.0, 1.0, 2.562e-08, 0.0, 1.0, 2.562e-08, 0.0, 1.0, 2.562e-08, 0.0, 1.0, 2.562e-08, 0.0, 1.0, 2.562e-08, 0.0, 1.0, 2.562e-08, 0.0, 1.0, 2.562e-08, 0.0, 1.0, 2.562e-08, 0.0, 1.0, 2.562e-08, 0.0, 1.0, 2.562e-08, -0.9319, 0.0, -0.3628, -0.9319, 0.0, -0.3628, -0.9319, 0.0, -0.3628, -0.9319, 0.0, -0.3628, -0.5185, -1.909e-08, -0.8551, -0.5185, -1.909e-08, -0.8551, -0.5185, -1.909e-08, -0.8551, -0.5185, -1.909e-08, -0.8551, 0.0, -1.0, 0.0, 0.0, -1.0, 0.0, 0.0, -1.0, 0.0, 0.0, -1.0, 0.0, 0.0, -1.0, 0.0, 0.0, -1.0, 0.0, 0.0, -1.0, 0.0, 0.0, -1.0, 0.0, 0.0, -1.0, 0.0, 0.0, -1.0, 0.0, 0.5185, -1.74e-08, -0.8551, 0.5185, -1.74e-08, -0.8551, 0.5185, -1.74e-08, -0.8551, 0.5185, -1.74e-08, -0.8551, 0.9319, 3.344e-09, -0.3628, 0.9319, 3.344e-09, -0.3628, 0.9319, 3.344e-09, -0.3628, 0.9319, 3.344e-09, -0.3628, 1.0, 2.903e-09, 0.0, 1.0, 2.903e-09, 0.0, 1.0, 2.903e-09, 0.0, 1.0, 2.903e-09, 0.0, 0.9319, 0.0, 0.3628, 0.9319, 0.0, 0.3628, 0.9319, 0.0, 0.3628, 0.9319, 0.0, 0.3628, 0.5185, 1.851e-08, 0.8551, 0.5185, 1.851e-08, 0.8551, 0.5185, 1.851e-08, 0.8551, 0.5185, 1.851e-08, 0.8551, -0.5185, 1.74e-08, 0.8551, -0.5185, 1.74e-08, 0.8551, -0.5185, 1.74e-08, 0.8551, -0.5185, 1.74e-08, 0.8551, -0.9319, 9.363e-09, 0.3628, -0.9319, 9.363e-09, 0.3628, -0.9319, 9.363e-09, 0.3628, -0.9319, 9.363e-09, 0.3628, -1.0, 0.0, 0.0, -1.0, 0.0, 0.0, -1.0, 0.0, 0.0, -1.0, 0.0, 0.0, 0.0, 1.0, 0.0, 0.0, 1.0, 0.0, 0.0, 1.0, 0.0, 0.0, 1.0, 0.0, 0.0, 1.0, 0.0, 0.0, 1.0, 0.0, 0.0, 1.0, 0.0, 0.0, 1.0, 0.0, 0.0, 1.0, 0.0, 0.0, 1.0, 0.0, -0.9319, 0.0, -0.3628, -0.9319, 0.0, -0.3628, -0.9319, 0.0, -0.3628, -0.9319, 0.0, -0.3628, -0.5185, -1.628e-08, -0.8551, -0.5185, -1.628e-08, -0.8551, -0.5185, -1.628e-08, -0.8551, -0.5185, -1.628e-08, -0.8551, 0.0, -1.0, 0.0, 0.0, -1.0, 0.0, 0.0, -1.0, 0.0, 0.0, -1.0, 0.0, 0.0, -1.0, 0.0, 0.0, -1.0, 0.0, 0.0, -1.0, 0.0, 0.0, -1.0, 0.0, 0.0, -1.0, 0.0, 0.0, -1.0, 0.0, 0.5185, -1.957e-08, -0.8551, 0.5185, -1.957e-08, -0.8551, 0.5185, -1.957e-08, -0.8551, 0.5185, -1.957e-08, -0.8551, 0.9319, -1.661e-09, -0.3628, 0.9319, -1.661e-09, -0.3628, 0.9319, -1.661e-09, -0.3628, 0.9319, -1.661e-09, -0.3628, 1.0, 3.741e-09, 0.0, 1.0, 3.741e-09, 0.0, 1.0, 3.741e-09, 0.0, 1.0, 3.741e-09, 0.0, 0.9319, 0.0, 0.3628, 0.9319, 0.0, 0.3628, 0.9319, 0.0, 0.3628, 0.9319, 0.0, 0.3628, 0.5185, 1.697e-08, 0.8551, 0.5185, 1.697e-08, 0.8551, 0.5185, 1.697e-08, 0.8551, 0.5185, 1.697e-08, 0.8551, -0.5185, 1.903e-08, 0.8551, -0.5185, 1.903e-08, 0.8551, -0.5185, 1.903e-08, 0.8551, -0.5185, 1.903e-08, 0.8551, -0.9319, 4.357e-09, 0.3628, -0.9319, 4.357e-09, 0.3628, -0.9319, 4.357e-09, 0.3628, -0.9319, 4.357e-09, 0.3628, -1.0, 0.0, 0.0, -1.0, 0.0, 0.0, -1.0, 0.0, 0.0, -1.0, 0.0, 0.0, 0.0, 1.0, 0.0, 0.0, 1.0, 0.0, 0.0, 1.0, 0.0, 0.0, 1.0, 0.0, 0.0, 1.0, 0.0, 0.0, 1.0, 0.0, 0.0, 1.0, 0.0, 0.0, 1.0, 0.0, 0.0, 1.0, 0.0, 0.0, 1.0, 0.0, -0.9319, 0.0, -0.3628, -0.9319, 0.0, -0.3628, -0.9319, 0.0, -0.3628, -0.9319, 0.0, -0.3628, -0.5185, -1.89e-08, -0.8551, -0.5185, -1.89e-08, -0.8551, -0.5185, -1.89e-08, -0.8551, -0.5185, -1.89e-08, -0.8551, 0.0, -1.0, 0.0, 0.0, -1.0, 0.0, 0.0, -1.0, 0.0, 0.0, -1.0, 0.0, 0.0, -1.0, 0.0, 0.0, -1.0, 0.0, 0.0, -1.0, 0.0, 0.0, -1.0, 0.0, 0.0, -1.0, 0.0, 0.0, -1.0, 0.0, 0.5185, -1.74e-08, -0.8551, 0.5185, -1.74e-08, -0.8551, 0.5185, -1.74e-08, -0.8551, 0.5185, -1.74e-08, -0.8551, 0.9319, -6.667e-09, -0.3628, 0.9319, -6.667e-09, -0.3628, 0.9319, -6.667e-09, -0.3628, 0.9319, -6.667e-09, -0.3628, 1.0, 4.579e-09, 0.0, 1.0, 4.579e-09, 0.0, 1.0, 4.579e-09, 0.0, 1.0, 4.579e-09, 0.0, 0.9319, 1.194e-08, 0.3628, 0.9319, 1.194e-08, 0.3628, 0.9319, 1.194e-08, 0.3628, 0.9319, 1.194e-08, 0.3628, 0.5185, 2.413e-08, 0.8551, 0.5185, 2.413e-08, 0.8551, 0.5185, 2.413e-08, 0.8551, 0.5185, 2.413e-08, 0.8551, -0.5185, 8.698e-09, 0.8551, -0.5185, 8.698e-09, 0.8551, -0.5185, 8.698e-09, 0.8551, -0.5185, 8.698e-09, 0.8551, -0.9319, 2.323e-08, 0.3628, -0.9319, 2.323e-08, 0.3628, -0.9319, 2.323e-08, 0.3628, -0.9319, 2.323e-08, 0.3628, -1.0, 0.0, 0.0, -1.0, 0.0, 0.0, -1.0, 0.0, 0.0, -1.0, 0.0, 0.0, 0.0, 1.0, 0.0, 0.0, 1.0, 0.0, 0.0, 1.0, 0.0, 0.0, 1.0, 0.0, 0.0, 1.0, 0.0, 0.0, 1.0, 0.0, 0.0, 1.0, 0.0, 0.0, 1.0, 0.0, 0.0, 1.0, 0.0, 0.0, 1.0, 0.0, -0.9319, 0.0, -0.3628, -0.9319, 0.0, -0.3628, -0.9319, 0.0, -0.3628, -0.9319, 0.0, -0.3628, -0.5185, -1.066e-08, -0.8551, -0.5185, -1.066e-08, -0.8551, -0.5185, -1.066e-08, -0.8551, -0.5185, -1.066e-08, -0.8551, 0.0, -1.0, -5.123e-08, 0.0, -1.0, -5.123e-08, 0.0, -1.0, -5.123e-08, 0.0, -1.0, -5.123e-08, 0.0, -1.0, -5.123e-08, 0.0, -1.0, -5.123e-08, 0.0, -1.0, -5.123e-08, 0.0, -1.0, -5.123e-08, 0.0, -1.0, -5.123e-08, 0.0, -1.0, -5.123e-08, 0.5185, -1.739e-08, -0.8551, 0.5185, -1.739e-08, -0.8551, 0.5185, -1.739e-08, -0.8551, 0.5185, -1.739e-08, -0.8551, 0.9319, 1.818e-08, -0.3628, 0.9319, 1.818e-08, -0.3628, 0.9319, 1.818e-08, -0.3628, 0.9319, 1.818e-08, -0.3628, 1.0, -4.95e-09, 0.0, 1.0, -4.95e-09, 0.0, 1.0, -4.95e-09, 0.0, 1.0, -4.95e-09, 0.0, 0.9319, -2.388e-08, 0.3628, 0.9319, -2.388e-08, 0.3628, 0.9319, -2.388e-08, 0.3628, 0.9319, -2.388e-08, 0.3628, 0.5185, 2.695e-08, 0.8551, 0.5185, 2.695e-08, 0.8551, 0.5185, 2.695e-08, 0.8551, 0.5185, 2.695e-08, 0.8551, -0.5185, 1.74e-08, 0.8551, -0.5185, 1.74e-08, 0.8551, -0.5185, 1.74e-08, 0.8551, -0.5185, 1.74e-08, 0.8551, -0.9319, -1.162e-08, 0.3628, -0.9319, -1.162e-08, 0.3628, -0.9319, -1.162e-08, 0.3628, -0.9319, -1.162e-08, 0.3628, -1.0, 0.0, 0.0, -1.0, 0.0, 0.0, -1.0, 0.0, 0.0, -1.0, 0.0, 0.0, 0.0, 1.0, 2.562e-08, 0.0, 1.0, 2.562e-08, 0.0, 1.0, 2.562e-08, 0.0, 1.0, 2.562e-08, 0.0, 1.0, 2.562e-08, 0.0, 1.0, 2.562e-08, 0.0, 1.0, 2.562e-08, 0.0, 1.0, 2.562e-08, 0.0, 1.0, 2.562e-08, 0.0, 1.0, 2.562e-08, -0.9319, 0.0, -0.3628, -0.9319, 0.0, -0.3628, -0.9319, 0.0, -0.3628, -0.9319, 0.0, -0.3628, -0.5185, -2.524e-08, -0.8551, -0.5185, -2.524e-08, -0.8551, -0.5185, -2.524e-08, -0.8551, -0.5185, -2.524e-08, -0.8551, 0.0, -1.0, 0.0, 0.0, -1.0, 0.0, 0.0, -1.0, 0.0, 0.0, -1.0, 0.0, 0.0, -1.0, 0.0, 0.0, -1.0, 0.0, 0.0, -1.0, 0.0, 0.0, -1.0, 0.0, 0.0, -1.0, 0.0, 0.0, -1.0, 0.0, 0.5185, 0.0, -0.8551, 0.5185, 0.0, -0.8551, 0.5185, 0.0, -0.8551, 0.5185, 0.0, -0.8551, 0.9319, 7.205e-09, -0.3628, 0.9319, 7.205e-09, -0.3628, 0.9319, 7.205e-09, -0.3628, 0.9319, 7.205e-09, -0.3628, 1.0, 6.255e-09, 0.0, 1.0, 6.255e-09, 0.0, 1.0, 6.255e-09, 0.0, 1.0, 6.255e-09, 0.0, 0.9319, 0.0, 0.3628, 0.9319, 0.0, 0.3628, 0.9319, 0.0, 0.3628, 0.9319, 0.0, 0.3628, 0.5185, 1.236e-08, 0.8551, 0.5185, 1.236e-08, 0.8551, 0.5185, 1.236e-08, 0.8551, 0.5185, 1.236e-08, 0.8551, -0.5185, 3.479e-08, 0.8551, -0.5185, 3.479e-08, 0.8551, -0.5185, 3.479e-08, 0.8551, -0.5185, 3.479e-08, 0.8551, -0.9319, 1.282e-09, 0.3628, -0.9319, 1.282e-09, 0.3628, -0.9319, 1.282e-09, 0.3628, -0.9319, 1.282e-09, 0.3628, -1.0, 0.0, 0.0, -1.0, 0.0, 0.0, -1.0, 0.0, 0.0, -1.0, 0.0, 0.0, 0.0, 1.0, 2.562e-08, 0.0, 1.0, 2.562e-08, 0.0, 1.0, 2.562e-08, 0.0, 1.0, 2.562e-08, 0.0, 1.0, 2.562e-08, 0.0, 1.0, 2.562e-08, 0.0, 1.0, 2.562e-08, 0.0, 1.0, 2.562e-08, 0.0, 1.0, 2.562e-08, 0.0, 1.0, 2.562e-08, -0.9319, 0.0, -0.3628, -0.9319, 0.0, -0.3628, -0.9319, 0.0, -0.3628, -0.9319, 0.0, -0.3628, -0.5185, -2.243e-08, -0.8551, -0.5185, -2.243e-08, -0.8551, -0.5185, -2.243e-08, -0.8551, -0.5185, -2.243e-08, -0.8551, 0.0, -1.0, 0.0, 0.0, -1.0, 0.0, 0.0, -1.0, 0.0, 0.0, -1.0, 0.0, 0.0, -1.0, 0.0, 0.0, -1.0, 0.0, 0.0, -1.0, 0.0, 0.0, -1.0, 0.0, 0.0, -1.0, 0.0, 0.0, -1.0, 0.0, -0.9885, 0.0, -0.1513, -0.9885, 0.0, -0.1513, -0.9885, 0.0, -0.1513, -0.9885, 0.0, -0.1513, -1.872e-08, 1.0, 1.609e-07, -4.136e-08, 1.0, 1.512e-07, -3.844e-08, 1.0, 1.76e-07, -4.346e-08, 1.0, 1.712e-07, 0.0, -1.0, 3.255e-08, 0.0, -1.0, 2.886e-08, 0.0, -1.0, 6.083e-08, 0.0, -1.0, 6.083e-08, 0.0, -1.0, 0.0, 0.0, -1.0, 0.0, 0.0, -1.0, 0.0, 0.0, -1.0, 0.0, 0.4704, 3.492e-07, -0.8825, 0.4704, 2.988e-07, -0.8825, 0.4704, 2.988e-07, -0.8825, 0.4704, 3.492e-07, -0.8825, -0.4704, -3.199e-07, 0.8825, -0.4704, -2.663e-07, 0.8825, -0.4704, -2.663e-07, 0.8825, -0.4704, -3.199e-07, 0.8825, -0.4704, -3.735e-07, 0.8825, -0.4704, -3.199e-07, 0.8825, -0.4704, -3.199e-07, 0.8825, -0.4704, -3.735e-07, 0.8825, 0.4704, 3.995e-07, -0.8825, 0.4704, 3.492e-07, -0.8825, 0.4704, 3.492e-07, -0.8825, 0.4704, 3.995e-07, -0.8825, 0.0, -1.0, 2.886e-08, 0.0, -1.0, 3.255e-08, 0.0, -1.0, 0.0, 0.0, -1.0, 0.0, 2.259e-08, 1.0, 1.786e-07, 2.259e-08, 1.0, 1.786e-07, -4.136e-08, 1.0, 1.512e-07, -1.872e-08, 1.0, 1.609e-07, 0.9885, 0.0, 0.1513, 0.9885, 0.0, 0.1513, 0.9885, 0.0, 0.1513, 0.9885, 0.0, 0.1513, 1.426e-07, 2.949e-07, -1.0, 1.426e-07, 2.949e-07, -1.0, 1.426e-07, 2.949e-07, -1.0, 1.426e-07, 2.949e-07, -1.0, 2.852e-07, -1.966e-07, 1.0, 2.852e-07, -1.966e-07, 1.0, 2.852e-07, -1.966e-07, 1.0, 2.852e-07, -1.966e-07, 1.0, -4.346e-08, 1.0, 1.712e-07, -3.844e-08, 1.0, 1.76e-07, 2.901e-14, 1.0, 2.129e-07, 2.901e-14, 1.0, 2.129e-07, -0.9885, 0.0, -0.1513, -0.9885, 0.0, -0.1513, -0.9885, 0.0, -0.1513, -0.9885, 0.0, -0.1513, 4.524e-08, 1.0, 1.772e-07, -5.35e-11, 1.0, 2.09e-07, -3.844e-08, 1.0, 2.381e-07, -4.346e-08, 1.0, 2.414e-07, 0.0, -1.0, 1.627e-08, 0.0, -1.0, 1.443e-08, 0.0, -1.0, 3.042e-08, 0.0, -1.0, 3.042e-08, -3.884e-08, -1.0, 0.0, -2.509e-08, -1.0, 0.0, -6.393e-08, -1.0, 0.0, -6.393e-08, -1.0, 0.0, 0.4704, 2.452e-07, -0.8825, 0.4704, 2.241e-07, -0.8825, 0.4704, 2.241e-07, -0.8825, 0.4704, 2.452e-07, -0.8825, -0.4704, -3.199e-07, 0.8825, -0.4704, -2.663e-07, 0.8825, -0.4704, -2.663e-07, 0.8825, -0.4704, -3.199e-07, 0.8825, -0.4704, -3.735e-07, 0.8825, -0.4704, -3.199e-07, 0.8825, -0.4704, -3.199e-07, 0.8825, -0.4704, -3.735e-07, 0.8825, 0.4704, 2.663e-07, -0.8825, 0.4704, 2.452e-07, -0.8825, 0.4704, 2.452e-07, -0.8825, 0.4704, 2.663e-07, -0.8825, 0.0, -1.0, 1.443e-08, 0.0, -1.0, 1.627e-08, -2.509e-08, -1.0, 0.0, -3.884e-08, -1.0, 0.0, 1.279e-07, 1.0, 1.191e-07, 1.279e-07, 1.0, 1.191e-07, -5.35e-11, 1.0, 2.09e-07, 4.524e-08, 1.0, 1.772e-07, 0.9885, 0.0, 0.1513, 0.9885, 0.0, 0.1513, 0.9885, 0.0, 0.1513, 0.9885, 0.0, 0.1513, 0.0, 9.83e-08, -1.0, 0.0, 9.83e-08, -1.0, 0.0, 9.83e-08, -1.0, 0.0, 9.83e-08, -1.0, 0.0, -3.932e-07, 1.0, 0.0, -3.932e-07, 1.0, 0.0, -3.932e-07, 1.0, 0.0, -3.932e-07, 1.0, -4.346e-08, 1.0, 2.414e-07, -3.844e-08, 1.0, 2.381e-07, 0.0, 1.0, 2.129e-07, 0.0, 1.0, 2.129e-07, -0.9888, 0.0, 0.1493, -0.9888, 0.0, 0.1493, -0.9888, 0.0, 0.1493, -0.9888, 0.0, 0.1493, 0.0, 1.0, 0.0, 0.0, 1.0, 0.0, 0.0, 1.0, 0.0, 0.0, 1.0, 0.0, 0.9888, 0.0, -0.1493, 0.9888, 0.0, -0.1493, 0.9888, 0.0, -0.1493, 0.9888, 0.0, -0.1493, 0.0, -1.0, 0.0, 0.0, -1.0, 0.0, 0.0, -1.0, 0.0, 0.0, -1.0, 0.0, 0.0, 0.0, -1.0, 0.0, 0.0, -1.0, 0.0, 0.0, -1.0, 0.0, 0.0, -1.0, 0.0, 0.0, 1.0, 0.0, 0.0, 1.0, 0.0, 0.0, 1.0, 0.0, 0.0, 1.0, 0.001618, 3.728e-07, -1.0, 0.001618, 3.728e-07, -1.0, 0.001618, 3.728e-07, -1.0, 0.001618, 3.728e-07, -1.0])] * 3)])
me_cube_001 = bpy.data.meshes.new('Cube.001')
me_cube_001.from_pydata([(0.4138, -0.8572, 5.051), (0.8823, -0.8572, 6.804), (0.4138, 0.7375, 5.051), (0.8823, 0.7375, 6.804), (0.5137, -0.8572, 4.958), (0.9822, -0.8572, 6.711), (0.5137, 0.7375, 4.958), (0.9822, 0.7375, 6.711), (-1.212, 0.9517, 4.765), (-1.212, 0.9517, 6.693), (-1.212, 1.205, 4.765), (-1.212, 1.205, 6.693), (-0.9843, 0.9517, 4.765), (-0.9843, 0.9517, 6.693), (-0.9843, 1.205, 4.765), (-0.9843, 1.205, 6.693), (-1.345, 1.583, 6.681), (-1.204, 1.583, 6.681), (-1.345, 1.434, 7.284), (-1.204, 1.434, 7.284), (-1.345, 1.076, 7.534), (-1.204, 1.076, 7.534), (-1.345, 0.7166, 7.284), (-1.204, 0.7166, 7.284), (-1.345, 0.568, 6.681), (-1.204, 0.568, 6.681), (-1.345, 0.7166, 6.078), (-1.204, 0.7166, 6.078), (-1.345, 1.076, 5.828), (-1.204, 1.076, 5.828), (-1.345, 1.434, 6.078), (-1.204, 1.434, 6.078), (-0.535, 1.332, 5.738), (0.5517, 1.306, 5.738), (1.331, 0.7055, 5.738), (1.359, -0.8747, 5.738), (0.6014, -1.44, 5.738), (-0.4854, -1.415, 5.738), (-1.593, -0.645, 5.738), (-1.616, 0.613, 5.738), (-0.6678, 1.709, 3.871), (0.7154, 1.677, 3.871), (1.707, 0.9122, 3.871), (1.743, -1.099, 3.871), (0.7786, -1.819, 3.871), (-0.6046, -1.786, 3.871), (-2.015, -0.8067, 3.871), (-2.044, 0.7945, 3.871), (-0.6978, 1.795, 5.278), (0.7524, 1.761, 5.278), (1.792, 0.9589, 5.278), (1.83, -1.15, 5.278), (0.8187, -1.904, 5.278), (-0.6315, -1.87, 5.278), (-2.11, -0.8433, 5.278), (-2.14, 0.8355, 5.278), (0.7732, 1.808, 4.295), (1.84, 0.9851, 4.295), (1.879, -1.178, 4.295), (0.8411, -1.952, 4.295), (-0.6466, -1.918, 4.295), (-2.164, -0.8638, 4.295), (-2.195, 0.8585, 4.295), (-0.7146, 1.843, 4.295), (-0.214, -1.02, 5.847), (0.8978, -1.02, 5.849), (-0.214, 0.9006, 5.847), (0.8978, 0.9006, 5.849), (-0.2139, -1.02, 5.626), (0.8979, -1.02, 5.628), (-0.2139, 0.9006, 5.626), (0.8979, 0.9006, 5.628), (-0.05276, -0.7416, 5.86), (0.7365, -0.7416, 5.861), (-0.05276, 0.6219, 5.86), (0.7365, 0.6219, 5.861)], [], [(0, 1, 3, 2), (2, 3, 7, 6), (6, 7, 5, 4), (4, 5, 1, 0), (7, 3, 1, 5), (8, 9, 11, 10), (10, 11, 15, 14), (14, 15, 13, 12), (12, 13, 9, 8), (15, 11, 9, 13), (16, 18, 19, 17), (18, 20, 21, 19), (20, 22, 23, 21), (22, 24, 25, 23), (24, 26, 27, 25), (26, 28, 29, 27), (19, 21, 23, 25, 27, 29, 31, 17), (28, 30, 31, 29), (30, 16, 17, 31), (16, 30, 28, 26, 24, 22, 20, 18), (48, 32, 33, 49), (49, 33, 34, 50), (50, 34, 35, 51), (51, 35, 36, 52), (52, 36, 37, 53), (53, 37, 38, 54), (33, 32, 39, 38, 37, 36, 35, 34), (54, 38, 39, 55), (55, 39, 32, 48), (62, 55, 48, 63), (61, 54, 55, 62), (60, 53, 54, 61), (59, 52, 53, 60), (58, 51, 52, 59), (57, 50, 51, 58), (56, 49, 50, 57), (63, 48, 49, 56), (40, 63, 56, 41), (41, 56, 57, 42), (42, 57, 58, 43), (43, 58, 59, 44), (44, 59, 60, 45), (45, 60, 61, 46), (46, 61, 62, 47), (47, 62, 63, 40), (64, 65, 67, 66), (66, 67, 71, 70), (68, 69, 65, 64), (66, 70, 68, 64), (71, 67, 65, 69), (72, 73, 75, 74)])
me_cube_001.polygons.foreach_set('use_smooth', [True] * 51)
me_cube_001.polygons.foreach_set('material_index', [4, 4, 4, 4, 4, 1, 1, 1, 1, 1, 2, 2, 2, 2, 2, 2, 2, 2, 2, 2, 0, 0, 0, 0, 0, 0, 0, 0, 0, 0, 0, 0, 0, 0, 0, 0, 0, 0, 0, 0, 0, 0, 0, 0, 0, 4, 4, 4, 4, 4, 4])
_k = set([(0, 1), (0, 2), (0, 4), (1, 3), (1, 5), (2, 3), (2, 6), (3, 7), (4, 5), (4, 6), (5, 7), (6, 7), (8, 9), (8, 10), (8, 12), (9, 11), (9, 13), (10, 11), (10, 14), (11, 15), (12, 13), (12, 14), (13, 15), (14, 15), (16, 17), (16, 18), (16, 30), (17, 19), (17, 31), (18, 19), (18, 20), (19, 21), (20, 21), (20, 22), (21, 23), (22, 23), (22, 24), (23, 25), (24, 25), (24, 26), (25, 27), (26, 27), (26, 28), (27, 29), (28, 29), (28, 30), (29, 31), (30, 31), (32, 33), (32, 39), (32, 48), (33, 34), (33, 49), (34, 35), (34, 50), (35, 36), (35, 51), (36, 37), (36, 52), (37, 38), (37, 53), (38, 39), (38, 54), (39, 55), (40, 63), (41, 56), (42, 57), (43, 58), (44, 59), (45, 60), (46, 61), (47, 62), (48, 49), (48, 55), (48, 63), (49, 50), (49, 56), (50, 51), (50, 57), (51, 52), (51, 58), (52, 53), (52, 59), (53, 54), (53, 60), (54, 55), (54, 61), (55, 62), (56, 57), (56, 63), (57, 58), (58, 59), (59, 60), (60, 61), (61, 62), (62, 63), (64, 65), (64, 66), (64, 68), (65, 67), (65, 69), (66, 67), (66, 70), (67, 71), (68, 69), (68, 70), (69, 71), (70, 71)])
me_cube_001.attributes.new('sharp_edge', 'BOOLEAN', 'EDGE').data.foreach_set('value', [ (min(e.vertices), max(e.vertices)) in _k for e in me_cube_001.edges])
me_cube_001.materials.append(mat_material_001)
me_cube_001.materials.append(mat_material_002)
me_cube_001.materials.append(mat_material_003)
me_cube_001.materials.append(mat_material_004)
me_cube_001.materials.append(mat_material_005)
me_cube_001.update()
me_cube_001.normals_split_custom_set([tuple(v) for v in zip(*[iter([-0.9661, -1.648e-07, 0.2582, -0.9661, -1.648e-07, 0.2582, -0.9661, -1.648e-07, 0.2582, -0.9661, -1.648e-07, 0.2582, 0.0, 1.0, 0.0, 0.0, 1.0, 0.0, 0.0, 1.0, 0.0, 0.0, 1.0, 0.0, 0.9661, 1.648e-07, -0.2582, 0.9661, 1.648e-07, -0.2582, 0.9661, 1.648e-07, -0.2582, 0.9661, 1.648e-07, -0.2582, 0.0, -1.0, 0.0, 0.0, -1.0, 0.0, 0.0, -1.0, 0.0, 0.0, -1.0, 0.0, 0.6814, 1.027e-07, 0.7319, 0.6814, 1.027e-07, 0.7319, 0.6814, 1.027e-07, 0.7319, 0.6814, 1.027e-07, 0.7319, -1.0, 0.0, 0.0, -1.0, 0.0, 0.0, -1.0, 0.0, 0.0, -1.0, 0.0, 0.0, 0.0, 1.0, 0.0, 0.0, 1.0, 0.0, 0.0, 1.0, 0.0, 0.0, 1.0, 0.0, 1.0, 0.0, 0.0, 1.0, 0.0, 0.0, 1.0, 0.0, 0.0, 1.0, 0.0, 0.0, 0.0, -1.0, 0.0, 0.0, -1.0, 0.0, 0.0, -1.0, 0.0, 0.0, -1.0, 0.0, 0.0, 0.0, 1.0, 0.0, 0.0, 1.0, 0.0, 0.0, 1.0, 0.0, 0.0, 1.0, 0.0, 0.9709, 0.2394, 0.0, 0.9709, 0.2394, 0.0, 0.9709, 0.2394, 0.0, 0.9709, 0.2394, 0.0, 0.5711, 0.8209, 0.0, 0.5711, 0.8209, 0.0, 0.5711, 0.8209, 0.0, 0.5711, 0.8209, 0.0, -0.5711, 0.8209, 0.0, -0.5711, 0.8209, 0.0, -0.5711, 0.8209, 0.0, -0.5711, 0.8209, 0.0, -0.9709, 0.2394, 0.0, -0.9709, 0.2394, 0.0, -0.9709, 0.2394, 0.0, -0.9709, 0.2394, 0.0, -0.9709, -0.2394, 0.0, -0.9709, -0.2394, 0.0, -0.9709, -0.2394, 0.0, -0.9709, -0.2394, 0.0, -0.5711, -0.8209, 0.0, -0.5711, -0.8209, 0.0, -0.5711, -0.8209, 0.0, -0.5711, -0.8209, 1.0, 0.0, -3.496e-08, 1.0, 0.0, -3.496e-08, 1.0, 0.0, -3.496e-08, 1.0, 0.0, -3.496e-08, 1.0, 0.0, -3.496e-08, 1.0, 0.0, -3.496e-08, 1.0, 0.0, -3.496e-08, 1.0, 0.0, -3.496e-08, 0.0, 0.5711, -0.8209, 0.0, 0.5711, -0.8209, 0.0, 0.5711, -0.8209, 0.0, 0.5711, -0.8209, 0.0, 0.9709, -0.2394, 0.0, 0.9709, -0.2394, 0.0, 0.9709, -0.2394, 0.0, 0.9709, -0.2394, -1.0, 0.0, 3.496e-08, -1.0, 0.0, 3.496e-08, -1.0, 0.0, 3.496e-08, -1.0, 0.0, 3.496e-08, -1.0, 0.0, 3.496e-08, -1.0, 0.0, 3.496e-08, -1.0, 0.0, 3.496e-08, -1.0, 0.0, 3.496e-08, 0.01646, 0.7078, 0.7062, 0.01646, 0.7078, 0.7062, 0.01646, 0.7078, 0.7062, 0.01646, 0.7078, 0.7062, 0.4216, 0.5465, 0.7236, 0.4216, 0.5465, 0.7236, 0.4216, 0.5465, 0.7236, 0.4216, 0.5465, 0.7236, 0.7027, 0.01271, 0.7114, 0.7027, 0.01271, 0.7114, 0.7027, 0.01271, 0.7114, 0.7027, 0.01271, 0.7114, 0.404, -0.5416, 0.7372, 0.404, -0.5416, 0.7372, 0.404, -0.5416, 0.7372, 0.404, -0.5416, 0.7372, -0.01646, -0.7078, 0.7062, -0.01646, -0.7078, 0.7062, -0.01646, -0.7078, 0.7062, -0.01646, -0.7078, 0.7062, -0.4045, -0.5823, 0.7052, -0.4045, -0.5823, 0.7052, -0.4045, -0.5823, 0.7052, -0.4045, -0.5823, 0.7052, 0.0, 0.0, 1.0, 0.0, 0.0, 1.0, 0.0, 0.0, 1.0, 0.0, 0.0, 1.0, 0.0, 0.0, 1.0, 0.0, 0.0, 1.0, 0.0, 0.0, 1.0, 0.0, 0.0, 1.0, -0.6624, -0.01198, 0.7491, -0.6624, -0.01198, 0.7491, -0.6624, -0.01198, 0.7491, -0.6624, -0.01198, 0.7491, -0.385, 0.579, 0.7187, -0.385, 0.579, 0.7187, -0.385, 0.579, 0.7187, -0.385, 0.579, 0.7187, -0.553, 0.8317, 0.05001, -0.553, 0.8317, 0.05001, -0.553, 0.8317, 0.05001, -0.553, 0.8317, 0.05001, -0.9983, -0.01805, 0.05469, -0.9983, -0.01805, 0.05469, -0.9983, -0.01805, 0.05469, -0.9983, -0.01805, 0.05469, -0.5699, -0.8203, 0.04812, -0.5699, -0.8203, 0.04812, -0.5699, -0.8203, 0.04812, -0.5699, -0.8203, 0.04812, -0.02322, -0.9986, 0.04826, -0.02322, -0.9986, 0.04826, -0.02322, -0.9986, 0.04826, -0.02322, -0.9986, 0.04826, 0.597, -0.8005, 0.05277, 0.597, -0.8005, 0.05277, 0.597, -0.8005, 0.05277, 0.597, -0.8005, 0.05277, 0.9986, 0.01806, 0.04897, 0.9986, 0.01806, 0.04897, 0.9986, 0.01806, 0.04897, 0.9986, 0.01806, 0.04897, 0.6101, 0.7907, 0.05072, 0.6101, 0.7907, 0.05072, 0.6101, 0.7907, 0.05072, 0.6101, 0.7907, 0.05072, 0.02322, 0.9986, 0.04826, 0.02322, 0.9986, 0.04826, 0.02322, 0.9986, 0.04826, 0.02322, 0.9986, 0.04826, 0.0222, 0.9544, -0.2977, 0.0222, 0.9544, -0.2977, 0.0222, 0.9544, -0.2977, 0.0222, 0.9544, -0.2977, 0.5805, 0.7524, -0.3114, 0.5805, 0.7524, -0.3114, 0.5805, 0.7524, -0.3114, 0.5805, 0.7524, -0.3114, 0.9533, 0.01724, -0.3017, 0.9533, 0.01724, -0.3017, 0.9533, 0.01724, -0.3017, 0.9533, 0.01724, -0.3017, 0.5659, -0.7587, -0.3228, 0.5659, -0.7587, -0.3228, 0.5659, -0.7587, -0.3228, 0.5659, -0.7587, -0.3228, -0.0222, -0.9544, -0.2977, -0.0222, -0.9544, -0.2977, -0.0222, -0.9544, -0.2977, -0.0222, -0.9544, -0.2977, -0.5448, -0.7843, -0.2969, -0.5448, -0.7843, -0.2969, -0.5448, -0.7843, -0.2969, -0.5448, -0.7843, -0.2969, -0.9427, -0.01705, -0.3332, -0.9427, -0.01705, -0.3332, -0.9427, -0.01705, -0.3332, -0.9427, -0.01705, -0.3332, -0.5268, 0.7924, -0.3075, -0.5268, 0.7924, -0.3075, -0.5268, 0.7924, -0.3075, -0.5268, 0.7924, -0.3075, -0.001618, -3.728e-07, 1.0, -0.001618, -3.728e-07, 1.0, -0.001618, -3.728e-07, 1.0, -0.001618, -3.728e-07, 1.0, -2.942e-07, 1.0, -4.857e-07, -2.942e-07, 1.0, -4.857e-07, -2.942e-07, 1.0, -4.857e-07, -2.942e-07, 1.0, -4.857e-07, 2.676e-07, -1.0, -4.857e-07, 2.676e-07, -1.0, -4.857e-07, 2.676e-07, -1.0, -4.857e-07, 2.676e-07, -1.0, -4.857e-07, -1.0, -2.372e-07, -0.0004639, -1.0, -2.372e-07, -0.0004639, -1.0, -2.372e-07, -0.0004639, -1.0, -2.372e-07, -0.0004639, 1.0, 2.812e-07, 0.0004655, 1.0, 2.812e-07, 0.0004655, 1.0, 2.812e-07, 0.0004655, 1.0, 2.812e-07, 0.0004655, -0.001618, -3.502e-07, 1.0, -0.001618, -3.502e-07, 1.0, -0.001618, -3.502e-07, 1.0, -0.001618, -3.502e-07, 1.0])] * 3)])
me_cube_003 = bpy.data.meshes.new('Cube.003')
me_cube_003.from_pydata([(-1.212, 0.9517, 4.765), (-1.212, 1.205, 4.765), (-0.9843, 0.9517, 4.765), (-0.9843, 1.205, 4.765), (-1.854, -0.1735, 4.631), (-1.854, -0.1735, 5.134), (-1.854, 0.1263, 4.631), (-1.854, 0.1263, 5.134), (-1.503, -0.3824, 4.28), (-1.503, -0.3824, 5.485), (-1.503, 0.3352, 4.28), (-1.503, 0.3352, 5.485)], [], [(1, 3, 2, 0), (4, 6, 7, 5), (10, 11, 9, 8)])
me_cube_003.polygons.foreach_set('use_smooth', [True] * 3)
me_cube_003.polygons.foreach_set('material_index', [1, 0, 4])
_k = set([(0, 1), (0, 2), (1, 3), (2, 3), (4, 5), (4, 6), (5, 7), (6, 7), (8, 9), (8, 10), (9, 11), (10, 11)])
me_cube_003.attributes.new('sharp_edge', 'BOOLEAN', 'EDGE').data.foreach_set('value', [ (min(e.vertices), max(e.vertices)) in _k for e in me_cube_003.edges])
me_cube_003.materials.append(mat_material_001)
me_cube_003.materials.append(mat_material_002)
me_cube_003.materials.append(mat_material_003)
me_cube_003.materials.append(mat_material_004)
me_cube_003.materials.append(mat_material_005)
me_cube_003.update()
me_cube_003.normals_split_custom_set([tuple(v) for v in zip(*[iter([0.0, 0.0, -1.0, 0.0, 0.0, -1.0, 0.0, 0.0, -1.0, 0.0, 0.0, -1.0, 1.0, 0.0, 0.0, 1.0, 0.0, 0.0, 1.0, 0.0, 0.0, 1.0, 0.0, 0.0, 1.0, 0.0, 0.0, 1.0, 0.0, 0.0, 1.0, 0.0, 0.0, 1.0, 0.0, 0.0])] * 3)])
me_cube_004 = bpy.data.meshes.new('Cube.004')
me_cube_004.from_pydata([(-6.706, -0.2266, 4.542), (-6.706, -0.2266, 5.223), (-6.706, 0.1794, 4.542), (-6.706, 0.1794, 5.223), (-7.94, -0.2266, 4.542), (-7.94, -0.2266, 5.223), (-7.94, 0.1794, 4.542), (-7.94, 0.1794, 5.223), (-1.854, -0.1735, 4.631), (-1.854, -0.1735, 5.134), (-1.854, 0.1263, 4.631), (-1.854, 0.1263, 5.134), (-8.187, -0.1735, 4.631), (-8.187, -0.1735, 5.134), (-8.187, 0.1263, 4.631), (-8.187, 0.1263, 5.134), (-2.498, -0.2835, 4.446), (-2.498, -0.2835, 5.319), (-2.498, 0.2363, 4.446), (-2.498, 0.2363, 5.319), (-1.503, -0.3824, 4.28), (-1.503, -0.3824, 5.485), (-1.503, 0.3352, 4.28), (-1.503, 0.3352, 5.485)], [], [(0, 2, 3, 1), (2, 6, 7, 3), (6, 4, 5, 7), (4, 0, 1, 5), (2, 0, 4, 6), (7, 5, 1, 3), (10, 14, 15, 11), (14, 12, 13, 15), (12, 8, 9, 13), (10, 8, 12, 14), (15, 13, 9, 11), (16, 17, 19, 18), (18, 19, 23, 22), (20, 21, 17, 16), (18, 22, 20, 16), (23, 19, 17, 21)])
me_cube_004.polygons.foreach_set('use_smooth', [True] * 16)
me_cube_004.polygons.foreach_set('material_index', [4, 4, 4, 4, 4, 4, 0, 0, 0, 0, 0, 4, 4, 4, 4, 4])
_k = set([(0, 1), (0, 2), (0, 4), (1, 3), (1, 5), (2, 3), (2, 6), (3, 7), (4, 5), (4, 6), (5, 7), (6, 7), (8, 9), (8, 10), (8, 12), (9, 11), (9, 13), (10, 11), (10, 14), (11, 15), (12, 13), (12, 14), (13, 15), (14, 15), (16, 17), (16, 18), (16, 20), (17, 19), (17, 21), (18, 19), (18, 22), (19, 23), (20, 21), (20, 22), (21, 23), (22, 23)])
me_cube_004.attributes.new('sharp_edge', 'BOOLEAN', 'EDGE').data.foreach_set('value', [ (min(e.vertices), max(e.vertices)) in _k for e in me_cube_004.edges])
me_cube_004.materials.append(mat_material_001)
me_cube_004.materials.append(mat_material_002)
me_cube_004.materials.append(mat_material_003)
me_cube_004.materials.append(mat_material_004)
me_cube_004.materials.append(mat_material_005)
me_cube_004.update()
me_cube_004.normals_split_custom_set([tuple(v) for v in zip(*[iter([1.0, 0.0, 0.0, 1.0, 0.0, 0.0, 1.0, 0.0, 0.0, 1.0, 0.0, 0.0, 0.0, 1.0, 0.0, 0.0, 1.0, 0.0, 0.0, 1.0, 0.0, 0.0, 1.0, 0.0, -1.0, 0.0, 0.0, -1.0, 0.0, 0.0, -1.0, 0.0, 0.0, -1.0, 0.0, 0.0, 0.0, -1.0, 0.0, 0.0, -1.0, 0.0, 0.0, -1.0, 0.0, 0.0, -1.0, 0.0, 0.0, 0.0, -1.0, 0.0, 0.0, -1.0, 0.0, 0.0, -1.0, 0.0, 0.0, -1.0, 0.0, 0.0, 1.0, 0.0, 0.0, 1.0, 0.0, 0.0, 1.0, 0.0, 0.0, 1.0, 0.0, 1.0, 0.0, 0.0, 1.0, 0.0, 0.0, 1.0, 0.0, 0.0, 1.0, 0.0, -1.0, 0.0, 0.0, -1.0, 0.0, 0.0, -1.0, 0.0, 0.0, -1.0, 0.0, 0.0, 0.0, -1.0, 0.0, 0.0, -1.0, 0.0, 0.0, -1.0, 0.0, 0.0, -1.0, 0.0, 0.0, 0.0, -1.0, 0.0, 0.0, -1.0, 0.0, 0.0, -1.0, 0.0, 0.0, -1.0, 0.0, 0.0, 1.0, 0.0, 0.0, 1.0, 0.0, 0.0, 1.0, 0.0, 0.0, 1.0, -1.0, 0.0, 0.0, -1.0, 0.0, 0.0, -1.0, 0.0, 0.0, -1.0, 0.0, 0.0, -0.09889, 0.9951, 0.0, -0.09889, 0.9951, 0.0, -0.09889, 0.9951, 0.0, -0.09889, 0.9951, 0.0, -0.09889, -0.9951, 0.0, -0.09889, -0.9951, 0.0, -0.09889, -0.9951, 0.0, -0.09889, -0.9951, 0.0, -0.1646, 0.0, -0.9864, -0.1646, 0.0, -0.9864, -0.1646, 0.0, -0.9864, -0.1646, 0.0, -0.9864, -0.1646, 0.0, 0.9864, -0.1646, 0.0, 0.9864, -0.1646, 0.0, 0.9864, -0.1646, 0.0, 0.9864])] * 3)])

# ---- objects
ob_light = bpy.data.objects.new('Light', light_light)
ob_camera = bpy.data.objects.new('Camera', cam_camera)
ob_bottomcarriage = bpy.data.objects.new('BottomCarriage', me_cube_002)
ob_topcarriage = bpy.data.objects.new('TopCarriage', me_cube_001)
ob_cube_003 = bpy.data.objects.new('Cube.003', me_cube_003)
ob_barrell = bpy.data.objects.new('Barrell', me_cube_004)

# ---- transforms, parenting, visibility, modifiers, constraints
ob_light.location = (4.076, 1.005, 5.904)
ob_light.rotation_euler = (0.6503, 0.05522, 1.866)
ob_light.lock_rotations_4d = False
ob_light.empty_display_type = 'ARROWS'
ob_light.color = (0.0, 0.0, 0.0, 0.0)
ob_light.lineart.crease_threshold = 0.0
ob_camera.location = (7.359, -6.926, 4.958)
ob_camera.rotation_euler = (1.109, 0.0, 0.8149)
ob_camera.lock_rotations_4d = False
ob_camera.empty_display_type = 'ARROWS'
ob_camera.color = (0.0, 0.0, 0.0, 0.0)
ob_camera.display_type = 'WIRE'
ob_camera.lineart.crease_threshold = 0.0
ob_bottomcarriage.location = (0.0, 0.0, -0.1131)
ob_bottomcarriage.rotation_euler = (-1.629e-07, 0.0, 0.0)
ob_bottomcarriage.scale = (0.904, 0.8136, 0.4844)
ob_bottomcarriage.color = (0.8, 0.8, 0.8, 1.0)
ob_topcarriage.location = (0.0, 0.0, -0.1131)
ob_topcarriage.rotation_euler = (-1.629e-07, 0.0, 0.0)
ob_topcarriage.scale = (0.904, 0.8136, 0.4844)
ob_topcarriage.color = (0.8, 0.8, 0.8, 1.0)
ob_cube_003.parent = ob_topcarriage
ob_cube_003.matrix_parent_inverse = Matrix(((1.106, -0.0, 0.0, 0.0), (-0.0, 1.229, -2.002e-07, -2.266e-08), (0.0, 3.364e-07, 2.065, 0.2336), (-0.0, 0.0, -0.0, 1.0)))
ob_cube_003.location = (0.0, 0.0, -0.1131)
ob_cube_003.rotation_euler = (-1.629e-07, 0.0, 0.0)
ob_cube_003.scale = (0.904, 0.8136, 0.4844)
ob_cube_003.color = (0.8, 0.8, 0.8, 1.0)
ob_barrell.parent = ob_topcarriage
ob_barrell.matrix_parent_inverse = Matrix(((1.106, -0.0, 0.0, 0.0), (-0.0, 1.229, -2.002e-07, -2.266e-08), (0.0, 3.364e-07, 2.065, 0.2336), (-0.0, 0.0, -0.0, 1.0)))
ob_barrell.location = (0.0, 0.0, -0.1131)
ob_barrell.rotation_euler = (-1.629e-07, 0.0, 0.0)
ob_barrell.scale = (0.904, 0.8136, 0.4844)
ob_barrell.color = (0.8, 0.8, 0.8, 1.0)

# ---- collection membership
col_collection.objects.link(ob_light)
col_collection.objects.link(ob_camera)
col_collection.objects.link(ob_bottomcarriage)
col_collection.objects.link(ob_topcarriage)
col_collection.objects.link(ob_cube_003)
col_collection.objects.link(ob_barrell)

# ---- scene / render settings (as saved in the file)
scene.camera = ob_camera
scene.frame_start = 1; scene.frame_end = 250; scene.frame_set(1)
scene.render.engine = 'BLENDER_EEVEE_NEXT'
scene.render.fps = 30
scene.render.fps_base = 1.001
scene.cycles.sampling_pattern = 'TABULATED_SOBOL'
scene.cycles.use_light_tree = False
scene.view_settings.view_transform = 'Filmic'
bpy.context.view_layer.update()
